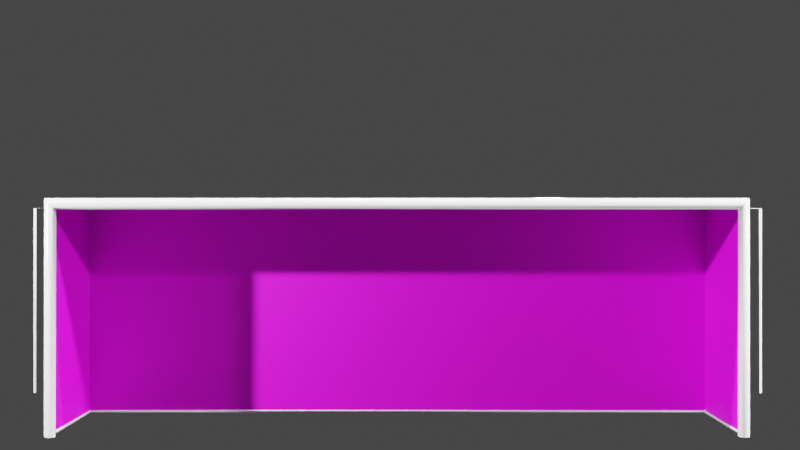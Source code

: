 # Source: soccerGoalNormal.blend  (saved by Blender 3.1.7; exported with 4.5.12 LTS)
import bpy
from mathutils import Matrix  # noqa: F401  (used for matrix-valued properties, if any)

bpy.ops.wm.read_factory_settings(use_empty=True)
scene = bpy.context.scene
scene.name = 'Scene'

# ---- collections
col_collection = bpy.data.collections.new('Collection'); scene.collection.children.link(col_collection)
col_collectionsoccergoal = bpy.data.collections.new('CollectionSoccerGoal'); scene.collection.children.link(col_collectionsoccergoal)

# ---- images (referenced by path relative to the original .blend; pixels are not part of the script)
import os
ASSET_DIR = os.environ.get("B2B_ASSET_DIR", "")  # directory of the original .blend (textures are referenced by path, not embedded)
HERE = os.path.dirname(os.path.abspath(__file__))  # packed textures are extracted next to this script under _unpacked/

def load_image(name, relpath, width, height, colorspace="sRGB"):
    """Load a texture the original file referenced (path relative to the .blend, or extracted next to this script)."""
    p = next((c for c in (os.path.join(HERE, relpath), os.path.join(ASSET_DIR, relpath)) if relpath and os.path.exists(c)), "")
    if p:
        img = bpy.data.images.load(p, check_existing=True)
        img.name = name
    else:  # same state as the original file: an image datablock whose file is absent (Cycles renders it pink)
        img = bpy.data.images.new(name, width, height)
        img.source = "FILE"
        img.filepath = "//" + (relpath or name)
    img.colorspace_settings.name = colorspace
    return img
img_net_png = load_image('net.png', 'net.png', 1024, 1024, 'sRGB')

# ---- materials (node trees are filled in below, after node groups)
mat_material_009 = bpy.data.materials.new('Material.009')
mat_material_009.use_transparent_shadow = False
mat_materialfondored = bpy.data.materials.new('MaterialFondoRed')
mat_materialsuperiorred = bpy.data.materials.new('MaterialSuperiorRed')
mat_materiallateral1red = bpy.data.materials.new('MaterialLateral1Red')
mat_materiallateral2red = bpy.data.materials.new('MaterialLateral2Red')

# ---- material node trees
mat_material_009.use_nodes = True; mat_material_009.node_tree.nodes.clear()
_N = mat_material_009.node_tree.nodes; _L = mat_material_009.node_tree.links
n0 = _N.new('ShaderNodeBsdfPrincipled'); n0.name = 'Principled BSDF'; n0.location = (10, 300)
n0.distribution = 'GGX'
n0.subsurface_method = 'RANDOM_WALK_SKIN'
n0.inputs[0].default_value = (1.0, 1.0, 1.0, 1.0)
n0.inputs[2].default_value = 0.18
n0.inputs[3].default_value = 1.45
n0.inputs[13].default_value = 1.0
n0.inputs[27].default_value = (0.0, 0.0, 0.0, 1.0)
n0.inputs[28].default_value = 1.0
n1 = _N.new('ShaderNodeOutputMaterial'); n1.name = 'Material Output'; n1.location = (300, 300)
_L.new(n0.outputs[0], n1.inputs[0])
n1.is_active_output = True
mat_materialfondored.use_nodes = True; mat_materialfondored.node_tree.nodes.clear()
_N = mat_materialfondored.node_tree.nodes; _L = mat_materialfondored.node_tree.links
n0 = _N.new('ShaderNodeBsdfPrincipled'); n0.name = 'Principled BSDF'; n0.location = (10, 300)
n0.distribution = 'GGX'
n0.subsurface_method = 'RANDOM_WALK_SKIN'
n0.inputs[3].default_value = 1.45
n0.inputs[27].default_value = (0.0, 0.0, 0.0, 1.0)
n0.inputs[28].default_value = 1.0
n1 = _N.new('ShaderNodeOutputMaterial'); n1.name = 'Material Output'; n1.location = (300, 300)
n2 = _N.new('ShaderNodeUVMap'); n2.name = 'UV Map'; n2.location = (-917, 279)
n2.uv_map = 'UVMapFondoRed'
n3 = _N.new('ShaderNodeMapping'); n3.name = 'Mapping'; n3.location = (-588, 352)
n3.inputs[3].default_value = (1.55, 14.0, 0.0)
n4 = _N.new('ShaderNodeTexImage'); n4.name = 'Image Texture'; n4.location = (-280, 280)
n4.image = img_net_png
n5 = _N.new('ShaderNodeMath'); n5.name = 'Math'; n5.location = (0, 0)
n5.hide = True
n5.operation = 'GREATER_THAN'
_L.new(n0.outputs[0], n1.inputs[0])
_L.new(n4.outputs[0], n0.inputs[0])
_L.new(n3.outputs[0], n4.inputs[0])
_L.new(n2.outputs[0], n3.inputs[0])
_L.new(n4.outputs[1], n5.inputs[0])
_L.new(n5.outputs[0], n0.inputs[4])
n1.is_active_output = True
mat_materialsuperiorred.use_nodes = True; mat_materialsuperiorred.node_tree.nodes.clear()
_N = mat_materialsuperiorred.node_tree.nodes; _L = mat_materialsuperiorred.node_tree.links
n0 = _N.new('ShaderNodeBsdfPrincipled'); n0.name = 'Principled BSDF'; n0.location = (10, 300)
n0.distribution = 'GGX'
n0.subsurface_method = 'RANDOM_WALK_SKIN'
n0.inputs[3].default_value = 1.45
n0.inputs[27].default_value = (0.0, 0.0, 0.0, 1.0)
n0.inputs[28].default_value = 1.0
n1 = _N.new('ShaderNodeOutputMaterial'); n1.name = 'Material Output'; n1.location = (300, 300)
n2 = _N.new('ShaderNodeTexImage'); n2.name = 'Image Texture'; n2.location = (-280, 280)
n2.image = img_net_png
n3 = _N.new('ShaderNodeUVMap'); n3.name = 'UV Map'; n3.location = (-822, 283)
n3.uv_map = 'UVMapSuperiorRed'
n4 = _N.new('ShaderNodeMapping'); n4.name = 'Mapping'; n4.location = (-530, 367)
n4.inputs[3].default_value = (5.0, 3.5, 0.0)
n5 = _N.new('ShaderNodeMath'); n5.name = 'Math'; n5.location = (0, 0)
n5.hide = True
n5.operation = 'GREATER_THAN'
_L.new(n0.outputs[0], n1.inputs[0])
_L.new(n2.outputs[0], n0.inputs[0])
_L.new(n4.outputs[0], n2.inputs[0])
_L.new(n3.outputs[0], n4.inputs[0])
_L.new(n2.outputs[1], n5.inputs[0])
_L.new(n5.outputs[0], n0.inputs[4])
n1.is_active_output = True
mat_materiallateral1red.use_nodes = True; mat_materiallateral1red.node_tree.nodes.clear()
_N = mat_materiallateral1red.node_tree.nodes; _L = mat_materiallateral1red.node_tree.links
n0 = _N.new('ShaderNodeBsdfPrincipled'); n0.name = 'Principled BSDF'; n0.location = (10, 300)
n0.distribution = 'GGX'
n0.subsurface_method = 'RANDOM_WALK_SKIN'
n0.inputs[3].default_value = 1.45
n0.inputs[27].default_value = (0.0, 0.0, 0.0, 1.0)
n0.inputs[28].default_value = 1.0
n1 = _N.new('ShaderNodeOutputMaterial'); n1.name = 'Material Output'; n1.location = (300, 300)
n2 = _N.new('ShaderNodeTexImage'); n2.name = 'Image Texture'; n2.location = (-280, 280)
n2.image = img_net_png
n3 = _N.new('ShaderNodeUVMap'); n3.name = 'UV Map'; n3.location = (-926, 293)
n3.uv_map = 'UVMapLateral1Red'
n4 = _N.new('ShaderNodeMapping'); n4.name = 'Mapping'; n4.location = (-552, 349)
n4.inputs[3].default_value = (1.6, 3.1, 0.0)
n5 = _N.new('ShaderNodeMath'); n5.name = 'Math'; n5.location = (0, 0)
n5.hide = True
n5.operation = 'GREATER_THAN'
_L.new(n0.outputs[0], n1.inputs[0])
_L.new(n2.outputs[0], n0.inputs[0])
_L.new(n4.outputs[0], n2.inputs[0])
_L.new(n3.outputs[0], n4.inputs[0])
_L.new(n2.outputs[1], n5.inputs[0])
_L.new(n5.outputs[0], n0.inputs[4])
n1.is_active_output = True
mat_materiallateral2red.use_nodes = True; mat_materiallateral2red.node_tree.nodes.clear()
_N = mat_materiallateral2red.node_tree.nodes; _L = mat_materiallateral2red.node_tree.links
n0 = _N.new('ShaderNodeBsdfPrincipled'); n0.name = 'Principled BSDF'; n0.location = (10, 300)
n0.distribution = 'GGX'
n0.subsurface_method = 'RANDOM_WALK_SKIN'
n0.inputs[3].default_value = 1.45
n0.inputs[27].default_value = (0.0, 0.0, 0.0, 1.0)
n0.inputs[28].default_value = 1.0
n1 = _N.new('ShaderNodeOutputMaterial'); n1.name = 'Material Output'; n1.location = (300, 300)
n2 = _N.new('ShaderNodeTexImage'); n2.name = 'Image Texture'; n2.location = (-280, 280)
n2.image = img_net_png
n3 = _N.new('ShaderNodeUVMap'); n3.name = 'UV Map'; n3.location = (-1025, 310)
n3.uv_map = 'UVMapLateral2Red'
n4 = _N.new('ShaderNodeMapping'); n4.name = 'Mapping'; n4.location = (-655, 389)
n4.inputs[3].default_value = (1.6, 3.1, 0.0)
n5 = _N.new('ShaderNodeMath'); n5.name = 'Math'; n5.location = (0, 0)
n5.hide = True
n5.operation = 'GREATER_THAN'
_L.new(n0.outputs[0], n1.inputs[0])
_L.new(n2.outputs[0], n0.inputs[0])
_L.new(n4.outputs[0], n2.inputs[0])
_L.new(n3.outputs[0], n4.inputs[0])
_L.new(n2.outputs[1], n5.inputs[0])
_L.new(n5.outputs[0], n0.inputs[4])
n1.is_active_output = True

# ---- world
world_world = bpy.data.worlds.new('World'); scene.world = world_world
world_world.use_nodes = True; world_world.node_tree.nodes.clear()
_N = world_world.node_tree.nodes; _L = world_world.node_tree.links
n0 = _N.new('ShaderNodeOutputWorld'); n0.name = 'World Output'; n0.location = (300, 300)
n1 = _N.new('ShaderNodeBackground'); n1.name = 'Background'; n1.location = (10, 300)
n1.inputs[0].default_value = (0.05088, 0.05088, 0.05088, 1.0)
_L.new(n1.outputs[0], n0.inputs[0])
n0.is_active_output = True
world_world.color = (0.05088, 0.05088, 0.05088)
world_world.use_sun_shadow = False
world_world.sun_shadow_jitter_overblur = 0.0

# ---- cameras
cam_camera_001 = bpy.data.cameras.new('Camera.001')

# ---- lights
light_light = bpy.data.lights.new('Light', 'POINT')
light_light.transmission_factor = 0.0
light_light.energy = 5000.0
light_light.shadow_soft_size = 0.1
light_light.shadow_maximum_resolution = 0.006
light_light.use_absolute_resolution = True
light_light_001 = bpy.data.lights.new('Light.001', 'POINT')
light_light_001.transmission_factor = 0.0
light_light_001.energy = 5000.0
light_light_001.shadow_soft_size = 0.1
light_light_001.shadow_maximum_resolution = 0.006
light_light_001.use_absolute_resolution = True
light_light_002 = bpy.data.lights.new('Light.002', 'POINT')
light_light_002.transmission_factor = 0.0
light_light_002.energy = 5000.0
light_light_002.shadow_soft_size = 0.1
light_light_002.shadow_maximum_resolution = 0.006
light_light_002.use_absolute_resolution = True
light_light_003 = bpy.data.lights.new('Light.003', 'POINT')
light_light_003.transmission_factor = 0.0
light_light_003.energy = 5000.0
light_light_003.shadow_soft_size = 0.1
light_light_003.shadow_maximum_resolution = 0.006
light_light_003.use_absolute_resolution = True
light_light_004 = bpy.data.lights.new('Light.004', 'POINT')
light_light_004.transmission_factor = 0.0
light_light_004.energy = 5000.0
light_light_004.shadow_soft_size = 0.1
light_light_004.shadow_maximum_resolution = 0.006
light_light_004.use_absolute_resolution = True

# ---- meshes
me_cylinder_004 = bpy.data.meshes.new('Cylinder.004')
me_cylinder_004.from_pydata([(0.0, 1.0, -1.0), (0.0, 1.0, 1.0), (0.1951, 0.9808, -1.0), (0.1951, 0.9808, 1.0), (0.3827, 0.9239, -1.0), (0.3827, 0.9239, 1.0), (0.5556, 0.8315, -1.0), (0.5556, 0.8315, 1.0), (0.7071, 0.7071, -1.0), (0.7071, 0.7071, 1.0), (0.8315, 0.5556, -1.0), (0.8315, 0.5556, 1.0), (0.9239, 0.3827, -1.0), (0.9239, 0.3827, 1.0), (0.9808, 0.1951, -1.0), (0.9808, 0.1951, 1.0), (1.0, -4.371e-08, -1.0), (1.0, -4.371e-08, 1.0), (0.9808, -0.1951, -1.0), (0.9808, -0.1951, 1.0), (0.9239, -0.3827, -1.0), (0.9239, -0.3827, 1.0), (0.8315, -0.5556, -1.0), (0.8315, -0.5556, 1.0), (0.7071, -0.7071, -1.0), (0.7071, -0.7071, 1.0), (0.5556, -0.8315, -1.0), (0.5556, -0.8315, 1.0), (0.3827, -0.9239, -1.0), (0.3827, -0.9239, 1.0), (0.1951, -0.9808, -1.0), (0.1951, -0.9808, 1.0), (-8.742e-08, -1.0, -1.0), (-8.742e-08, -1.0, 1.0), (-0.1951, -0.9808, -1.0), (-0.1951, -0.9808, 1.0), (-0.3827, -0.9239, -1.0), (-0.3827, -0.9239, 1.0), (-0.5556, -0.8315, -1.0), (-0.5556, -0.8315, 1.0), (-0.7071, -0.7071, -1.0), (-0.7071, -0.7071, 1.0), (-0.8315, -0.5556, -1.0), (-0.8315, -0.5556, 1.0), (-0.9239, -0.3827, -1.0), (-0.9239, -0.3827, 1.0), (-0.9808, -0.1951, -1.0), (-0.9808, -0.1951, 1.0), (-1.0, 1.192e-08, -1.0), (-1.0, 1.192e-08, 1.0), (-0.9808, 0.1951, -1.0), (-0.9808, 0.1951, 1.0), (-0.9239, 0.3827, -1.0), (-0.9239, 0.3827, 1.0), (-0.8315, 0.5556, -1.0), (-0.8315, 0.5556, 1.0), (-0.7071, 0.7071, -1.0), (-0.7071, 0.7071, 1.0), (-0.5556, 0.8315, -1.0), (-0.5556, 0.8315, 1.0), (-0.3827, 0.9239, -1.0), (-0.3827, 0.9239, 1.0), (-0.1951, 0.9808, -1.0), (-0.1951, 0.9808, 1.0), (-856.9, 172.6, 404.0), (-856.8, 173.9, 403.8), (-856.4, 175.2, 403.2), (-855.7, 176.4, 402.3), (-854.9, 177.4, 401.1), (-853.8, 178.3, 399.6), (-852.6, 178.9, 397.9), (-851.4, 179.3, 396.1), (-850.0, 179.4, 394.2), (-848.7, 179.3, 392.3), (-847.4, 178.9, 390.5), (-846.2, 178.3, 388.8), (-845.2, 177.4, 387.3), (-844.3, 176.4, 386.1), (-843.7, 175.2, 385.2), (-843.3, 173.9, 384.6), (-843.1, 172.6, 384.4), (-843.3, 171.2, 384.6), (-843.7, 169.9, 385.2), (-844.3, 168.8, 386.1), (-845.2, 167.7, 387.3), (-846.2, 166.9, 388.8), (-847.4, 166.2, 390.5), (-848.7, 165.8, 392.3), (-850.0, 165.7, 394.2), (-851.4, 165.8, 396.1), (-852.6, 166.2, 397.9), (-853.8, 166.9, 399.6), (-854.9, 167.7, 401.1), (-855.7, 168.8, 402.3), (-856.4, 169.9, 403.2), (-856.8, 171.2, 403.8), (-856.9, 172.6, -5.637), (-856.8, 173.9, -5.637), (-856.4, 175.2, -5.637), (-855.7, 176.4, -5.637), (-854.9, 177.4, -5.637), (-853.8, 178.3, -5.637), (-852.6, 178.9, -5.637), (-851.4, 179.3, -5.637), (-850.0, 179.4, -5.637), (-848.7, 179.3, -5.637), (-847.4, 178.9, -5.637), (-846.2, 178.3, -5.637), (-845.2, 177.4, -5.637), (-844.3, 176.4, -5.637), (-843.7, 175.2, -5.637), (-843.3, 173.9, -5.637), (-843.1, 172.6, -5.637), (-843.3, 171.2, -5.637), (-843.7, 169.9, -5.637), (-844.3, 168.8, -5.637), (-845.2, 167.7, -5.637), (-846.2, 166.9, -5.637), (-847.4, 166.2, -5.637), (-848.7, 165.8, -5.637), (-850.0, 165.7, -5.637), (-851.4, 165.8, -5.637), (-852.6, 166.2, -5.637), (-853.8, 166.9, -5.637), (-854.9, 167.7, -5.637), (-855.7, 168.8, -5.637), (-856.4, 169.9, -5.637), (-856.8, 171.2, -5.637), (7.144, 172.6, 404.0), (7.012, 173.9, 403.8), (6.622, 175.2, 403.2), (5.989, 176.4, 402.3), (5.136, 177.4, 401.1), (4.097, 178.3, 399.6), (2.912, 178.9, 397.9), (1.626, 179.3, 396.1), (0.2892, 179.4, 394.2), (-1.048, 179.3, 392.3), (-2.334, 178.9, 390.5), (-3.519, 178.3, 388.8), (-4.558, 177.4, 387.3), (-5.41, 176.4, 386.1), (-6.044, 175.2, 385.2), (-6.434, 173.9, 384.6), (-6.565, 172.6, 384.4), (-6.434, 171.2, 384.6), (-6.044, 169.9, 385.2), (-5.41, 168.8, 386.1), (-4.558, 167.7, 387.3), (-3.519, 166.9, 388.8), (-2.334, 166.2, 390.5), (-1.048, 165.8, 392.3), (0.2892, 165.7, 394.2), (1.626, 165.8, 396.1), (2.912, 166.2, 397.9), (4.097, 166.9, 399.6), (5.136, 167.7, 401.1), (5.989, 168.8, 402.3), (6.622, 169.9, 403.2), (7.012, 171.2, 403.8), (7.144, 172.6, -6.183), (7.012, 173.9, -6.183), (6.622, 175.2, -6.183), (5.989, 176.4, -6.183), (5.136, 177.4, -6.183), (4.097, 178.3, -6.183), (2.912, 178.9, -6.183), (1.626, 179.3, -6.183), (0.2892, 179.4, -6.183), (-1.048, 179.3, -6.183), (-2.334, 178.9, -6.183), (-3.519, 178.3, -6.183), (-4.558, 177.4, -6.183), (-5.41, 176.4, -6.183), (-6.044, 175.2, -6.183), (-6.434, 173.9, -6.183), (-6.565, 172.6, -6.183), (-6.434, 171.2, -6.183), (-6.044, 169.9, -6.183), (-5.41, 168.8, -6.183), (-4.558, 167.7, -6.183), (-3.519, 166.9, -6.183), (-2.334, 166.2, -6.183), (-1.048, 165.8, -6.183), (0.2892, 165.7, -6.183), (1.626, 165.8, -6.183), (2.912, 166.2, -6.183), (4.097, 166.9, -6.183), (5.136, 167.7, -6.183), (5.989, 168.8, -6.183), (6.622, 169.9, -6.183), (7.012, 171.2, -6.183), (-849.7, -0.3246, -0.2928), (-849.3, 0.0656, -0.3466), (-849.0, 0.4408, -0.5059), (-848.6, 0.7866, -0.7647), (-848.3, 1.09, -1.113), (-848.1, 1.338, -1.537), (-847.9, 1.523, -2.021), (-847.8, 1.637, -2.547), (-847.7, 1.675, -3.093), (-847.8, 1.637, -3.639), (-847.9, 1.523, -4.164), (-848.1, 1.338, -4.648), (-848.3, 1.09, -5.073), (-848.6, 0.7866, -5.421), (-849.0, 0.4408, -5.68), (-849.3, 0.0656, -5.839), (-849.7, -0.3246, -5.893), (-850.1, -0.7148, -5.839), (-850.5, -1.09, -5.68), (-850.8, -1.436, -5.421), (-851.1, -1.739, -5.073), (-851.4, -1.988, -4.648), (-851.6, -2.172, -4.164), (-851.7, -2.286, -3.639), (-851.7, -2.325, -3.093), (-851.7, -2.286, -2.547), (-851.6, -2.172, -2.021), (-851.4, -1.988, -1.537), (-851.1, -1.739, -1.113), (-850.8, -1.436, -0.7647), (-850.5, -1.09, -0.5059), (-850.1, -0.7148, -0.3466), (-849.7, 173.1, -0.2928), (-849.3, 173.1, -0.3466), (-849.0, 173.1, -0.5059), (-848.6, 173.1, -0.7647), (-848.3, 173.1, -1.113), (-848.1, 173.1, -1.537), (-847.9, 173.1, -2.021), (-847.8, 173.1, -2.547), (-847.7, 173.1, -3.093), (-847.8, 173.1, -3.639), (-847.9, 173.1, -4.164), (-848.1, 173.1, -4.648), (-848.3, 173.1, -5.073), (-848.6, 173.1, -5.421), (-849.0, 173.1, -5.68), (-849.3, 173.1, -5.839), (-849.7, 173.1, -5.893), (-850.1, 173.1, -5.839), (-850.5, 173.1, -5.68), (-850.8, 173.1, -5.421), (-851.1, 173.1, -5.073), (-851.4, 173.1, -4.648), (-851.6, 173.1, -4.164), (-851.7, 173.1, -3.639), (-851.7, 173.1, -3.093), (-851.7, 173.1, -2.547), (-851.6, 173.1, -2.021), (-851.4, 173.1, -1.537), (-851.1, 173.1, -1.113), (-850.8, 173.1, -0.7647), (-850.5, 173.1, -0.5059), (-850.1, 173.1, -0.3466), (0.4902, -0.3246, -0.2928), (0.1003, 0.06563, -0.3466), (-0.2746, 0.4408, -0.506), (-0.6201, 0.7866, -0.7647), (-0.9229, 1.09, -1.113), (-1.171, 1.338, -1.537), (-1.356, 1.523, -2.021), (-1.47, 1.637, -2.547), (-1.508, 1.675, -3.093), (-1.47, 1.637, -3.639), (-1.356, 1.523, -4.164), (-1.171, 1.338, -4.648), (-0.9229, 1.09, -5.073), (-0.6201, 0.7866, -5.421), (-0.2746, 0.4408, -5.68), (0.1003, 0.06563, -5.839), (0.4902, -0.3246, -5.893), (0.8801, -0.7147, -5.839), (1.255, -1.09, -5.68), (1.6, -1.436, -5.421), (1.903, -1.739, -5.073), (2.152, -1.987, -4.648), (2.337, -2.172, -4.164), (2.45, -2.286, -3.639), (2.489, -2.325, -3.093), (2.45, -2.286, -2.547), (2.337, -2.172, -2.021), (2.152, -1.987, -1.537), (1.903, -1.739, -1.113), (1.6, -1.436, -0.7647), (1.255, -1.09, -0.506), (0.8801, -0.7147, -0.3466), (0.4902, 173.3, -0.2928), (0.1003, 173.3, -0.3466), (-0.2746, 173.3, -0.506), (-0.6201, 173.3, -0.7647), (-0.9229, 173.3, -1.113), (-1.171, 173.3, -1.537), (-1.356, 173.3, -2.021), (-1.47, 173.3, -2.547), (-1.508, 173.3, -3.093), (-1.47, 173.3, -3.639), (-1.356, 173.3, -4.164), (-1.171, 173.3, -4.648), (-0.9229, 173.3, -5.073), (-0.6201, 173.3, -5.421), (-0.2746, 173.3, -5.68), (0.1003, 173.3, -5.839), (0.4902, 173.3, -5.893), (0.8801, 173.3, -5.839), (1.255, 173.3, -5.68), (1.6, 173.3, -5.421), (1.903, 173.3, -5.073), (2.152, 173.3, -4.648), (2.337, 173.3, -4.164), (2.45, 173.3, -3.639), (2.489, 173.3, -3.093), (2.45, 173.3, -2.547), (2.337, 173.3, -2.021), (2.152, 173.3, -1.537), (1.903, 173.3, -1.113), (1.6, 173.3, -0.7647), (1.255, 173.3, -0.506), (0.8801, 173.3, -0.3466), (-1000.0, -225.4, -15.06), (-1000.0, -225.4, 394.5), (-999.8, -225.5, -15.06), (-999.8, -225.5, 394.5), (-999.5, -225.6, -15.06), (-999.5, -225.6, 394.5), (-999.1, -225.8, -15.06), (-999.1, -225.8, 394.5), (-998.8, -226.0, -15.06), (-998.8, -226.0, 394.5), (-998.6, -226.3, -15.06), (-998.6, -226.3, 394.5), (-998.4, -226.7, -15.06), (-998.4, -226.7, 394.5), (-998.3, -227.0, -15.06), (-998.3, -227.0, 394.5), (-998.2, -227.4, -15.06), (-998.2, -227.4, 394.5), (-998.3, -227.8, -15.06), (-998.3, -227.8, 394.5), (-998.4, -228.2, -15.06), (-998.4, -228.2, 394.5), (-998.6, -228.5, -15.06), (-998.6, -228.5, 394.5), (-998.8, -228.8, -15.06), (-998.8, -228.8, 394.5), (-999.1, -229.1, -15.06), (-999.1, -229.1, 394.5), (-999.5, -229.3, -15.06), (-999.5, -229.3, 394.5), (-999.8, -229.4, -15.06), (-999.8, -229.4, 394.5), (-1000.0, -229.4, -15.06), (-1000.0, -229.4, 394.5), (-1001.0, -229.4, -15.06), (-1001.0, -229.4, 394.5), (-1001.0, -229.3, -15.06), (-1001.0, -229.3, 394.5), (-1001.0, -229.1, -15.06), (-1001.0, -229.1, 394.5), (-1002.0, -228.8, -15.06), (-1002.0, -228.8, 394.5), (-1002.0, -228.5, -15.06), (-1002.0, -228.5, 394.5), (-1002.0, -228.2, -15.06), (-1002.0, -228.2, 394.5), (-1002.0, -227.8, -15.06), (-1002.0, -227.8, 394.5), (-1002.0, -227.4, -15.06), (-1002.0, -227.4, 394.5), (-1002.0, -227.0, -15.06), (-1002.0, -227.0, 394.5), (-1002.0, -226.7, -15.06), (-1002.0, -226.7, 394.5), (-1002.0, -226.3, -15.06), (-1002.0, -226.3, 394.5), (-1002.0, -226.0, -15.06), (-1002.0, -226.0, 394.5), (-1001.0, -225.8, -15.06), (-1001.0, -225.8, 394.5), (-1001.0, -225.6, -15.06), (-1001.0, -225.6, 394.5), (-1001.0, -225.5, -15.06), (-1001.0, -225.5, 394.5), (150.8, -225.4, -15.06), (150.8, -225.4, 394.5), (151.2, -225.5, -15.06), (151.2, -225.5, 394.5), (151.5, -225.6, -15.06), (151.5, -225.6, 394.5), (151.9, -225.8, -15.06), (151.9, -225.8, 394.5), (152.2, -226.0, -15.06), (152.2, -226.0, 394.5), (152.4, -226.3, -15.06), (152.4, -226.3, 394.5), (152.6, -226.7, -15.06), (152.6, -226.7, 394.5), (152.7, -227.0, -15.06), (152.7, -227.0, 394.5), (152.8, -227.4, -15.06), (152.8, -227.4, 394.5), (152.7, -227.8, -15.06), (152.7, -227.8, 394.5), (152.6, -228.2, -15.06), (152.6, -228.2, 394.5), (152.4, -228.5, -15.06), (152.4, -228.5, 394.5), (152.2, -228.8, -15.06), (152.2, -228.8, 394.5), (151.9, -229.1, -15.06), (151.9, -229.1, 394.5), (151.5, -229.3, -15.06), (151.5, -229.3, 394.5), (151.2, -229.4, -15.06), (151.2, -229.4, 394.5), (150.8, -229.4, -15.06), (150.8, -229.4, 394.5), (150.4, -229.4, -15.06), (150.4, -229.4, 394.5), (150.0, -229.3, -15.06), (150.0, -229.3, 394.5), (149.7, -229.1, -15.06), (149.7, -229.1, 394.5), (149.4, -228.8, -15.06), (149.4, -228.8, 394.5), (149.1, -228.5, -15.06), (149.1, -228.5, 394.5), (148.9, -228.2, -15.06), (148.9, -228.2, 394.5), (148.8, -227.8, -15.06), (148.8, -227.8, 394.5), (148.8, -227.4, -15.06), (148.8, -227.4, 394.5), (148.8, -227.0, -15.06), (148.8, -227.0, 394.5), (148.9, -226.7, -15.06), (148.9, -226.7, 394.5), (149.1, -226.3, -15.06), (149.1, -226.3, 394.5), (149.4, -226.0, -15.06), (149.4, -226.0, 394.5), (149.7, -225.8, -15.06), (149.7, -225.8, 394.5), (150.0, -225.6, -15.06), (150.0, -225.6, 394.5), (150.4, -225.5, -15.06), (150.4, -225.5, 394.5), (-849.3, 0.8701, 394.2), (-1000.0, -228.0, 394.2), (-849.2, 0.8394, 394.2), (-1000.0, -228.0, 394.2), (-849.2, 0.8099, 394.2), (-1000.0, -228.1, 394.2), (-849.1, 0.7827, 394.1), (-1000.0, -228.1, 394.1), (-849.1, 0.7588, 394.1), (-1000.0, -228.1, 394.1), (-849.1, 0.7392, 394.0), (-1000.0, -228.1, 394.0), (-849.0, 0.7247, 394.0), (-1000.0, -228.1, 394.0), (-849.0, 0.7157, 393.9), (-1000.0, -228.2, 393.9), (-849.0, 0.7127, 393.8), (-1000.0, -228.2, 393.8), (-849.0, 0.7157, 393.7), (-1000.0, -228.2, 393.7), (-849.0, 0.7247, 393.7), (-1000.0, -228.1, 393.7), (-849.1, 0.7392, 393.6), (-1000.0, -228.1, 393.6), (-849.1, 0.7588, 393.5), (-1000.0, -228.1, 393.5), (-849.1, 0.7827, 393.5), (-1000.0, -228.1, 393.5), (-849.2, 0.8099, 393.4), (-1000.0, -228.1, 393.4), (-849.2, 0.8394, 393.4), (-1000.0, -228.0, 393.4), (-849.3, 0.8701, 393.4), (-1000.0, -228.0, 393.4), (-849.3, 0.9009, 393.4), (-1000.0, -228.0, 393.4), (-849.3, 0.9304, 393.4), (-1001.0, -227.9, 393.4), (-849.4, 0.9576, 393.5), (-1001.0, -227.9, 393.5), (-849.4, 0.9815, 393.5), (-1001.0, -227.9, 393.5), (-849.5, 1.001, 393.6), (-1001.0, -227.9, 393.6), (-849.5, 1.016, 393.7), (-1001.0, -227.9, 393.7), (-849.5, 1.025, 393.7), (-1001.0, -227.8, 393.7), (-849.5, 1.028, 393.8), (-1001.0, -227.8, 393.8), (-849.5, 1.025, 393.9), (-1001.0, -227.8, 393.9), (-849.5, 1.016, 394.0), (-1001.0, -227.9, 394.0), (-849.5, 1.001, 394.0), (-1001.0, -227.9, 394.0), (-849.4, 0.9815, 394.1), (-1001.0, -227.9, 394.1), (-849.4, 0.9576, 394.1), (-1001.0, -227.9, 394.1), (-849.3, 0.9304, 394.2), (-1001.0, -227.9, 394.2), (-849.3, 0.9009, 394.2), (-1000.0, -228.0, 394.2), (-0.3114, 0.03313, 394.7), (152.0, -228.1, 394.7), (-0.265, 0.06409, 394.7), (152.1, -228.0, 394.7), (-0.2205, 0.09386, 394.7), (152.1, -228.0, 394.7), (-0.1794, 0.1213, 394.7), (152.2, -228.0, 394.7), (-0.1434, 0.1454, 394.6), (152.2, -227.9, 394.6), (-0.1139, 0.1651, 394.6), (152.2, -227.9, 394.6), (-0.09189, 0.1797, 394.5), (152.3, -227.9, 394.5), (-0.0784, 0.1888, 394.4), (152.3, -227.9, 394.4), (-0.07382, 0.1918, 394.3), (152.3, -227.9, 394.3), (-0.0784, 0.1888, 394.3), (152.3, -227.9, 394.3), (-0.09189, 0.1797, 394.2), (152.3, -227.9, 394.2), (-0.1139, 0.1651, 394.1), (152.2, -227.9, 394.1), (-0.1434, 0.1454, 394.1), (152.2, -227.9, 394.1), (-0.1794, 0.1213, 394.0), (152.2, -228.0, 394.0), (-0.2205, 0.09386, 394.0), (152.1, -228.0, 394.0), (-0.265, 0.06409, 393.9), (152.1, -228.0, 393.9), (-0.3114, 0.03313, 393.9), (152.0, -228.1, 393.9), (-0.3578, 0.002182, 393.9), (152.0, -228.1, 393.9), (-0.4023, -0.02759, 394.0), (151.9, -228.1, 394.0), (-0.4434, -0.05504, 394.0), (151.9, -228.1, 394.0), (-0.4794, -0.07909, 394.1), (151.9, -228.2, 394.1), (-0.5089, -0.09882, 394.1), (151.8, -228.2, 394.1), (-0.5309, -0.1135, 394.2), (151.8, -228.2, 394.2), (-0.5444, -0.1225, 394.3), (151.8, -228.2, 394.3), (-0.549, -0.1256, 394.3), (151.8, -228.2, 394.3), (-0.5444, -0.1225, 394.4), (151.8, -228.2, 394.4), (-0.5309, -0.1135, 394.5), (151.8, -228.2, 394.5), (-0.5089, -0.09882, 394.6), (151.8, -228.2, 394.6), (-0.4794, -0.07909, 394.6), (151.9, -228.2, 394.6), (-0.4434, -0.05504, 394.7), (151.9, -228.1, 394.7), (-0.4023, -0.02759, 394.7), (151.9, -228.1, 394.7), (-0.3578, 0.002182, 394.7), (152.0, -228.1, 394.7), (-849.8, 166.1, 395.6), (-849.8, 164.7, 395.6), (-849.6, 166.1, 395.6), (-849.6, 164.7, 395.6), (-849.4, 166.1, 395.5), (-849.4, 164.7, 395.5), (-849.2, 166.1, 395.4), (-849.2, 164.7, 395.4), (-849.1, 166.1, 395.2), (-849.1, 164.7, 395.2), (-848.9, 166.1, 395.0), (-848.9, 164.7, 395.0), (-848.8, 166.1, 394.7), (-848.8, 164.7, 394.7), (-848.8, 166.1, 394.5), (-848.8, 164.7, 394.5), (-848.8, 166.1, 394.2), (-848.8, 164.7, 394.2), (-848.8, 166.1, 393.9), (-848.8, 164.7, 393.9), (-848.8, 166.1, 393.7), (-848.8, 164.7, 393.7), (-848.9, 166.1, 393.4), (-848.9, 164.7, 393.4), (-849.1, 166.1, 393.2), (-849.1, 164.7, 393.2), (-849.2, 166.1, 393.0), (-849.2, 164.7, 393.0), (-849.4, 166.1, 392.9), (-849.4, 164.7, 392.9), (-849.6, 166.1, 392.8), (-849.6, 164.7, 392.8), (-849.8, 166.1, 392.8), (-849.8, 164.7, 392.8), (-850.0, 166.1, 392.8), (-850.0, 164.7, 392.8), (-850.1, 166.1, 392.9), (-850.1, 164.7, 392.9), (-850.3, 166.1, 393.0), (-850.3, 164.7, 393.0), (-850.5, 166.1, 393.2), (-850.5, 164.7, 393.2), (-850.6, 166.1, 393.4), (-850.6, 164.7, 393.4), (-850.7, 166.1, 393.7), (-850.7, 164.7, 393.7), (-850.7, 166.1, 393.9), (-850.7, 164.7, 393.9), (-850.8, 166.1, 394.2), (-850.8, 164.7, 394.2), (-850.7, 166.1, 394.5), (-850.7, 164.7, 394.5), (-850.7, 166.1, 394.7), (-850.7, 164.7, 394.7), (-850.6, 166.1, 395.0), (-850.6, 164.7, 395.0), (-850.5, 166.1, 395.2), (-850.5, 164.7, 395.2), (-850.3, 166.1, 395.4), (-850.3, 164.7, 395.4), (-850.1, 166.1, 395.5), (-850.1, 164.7, 395.5), (-850.0, 166.1, 395.6), (-850.0, 164.7, 395.6), (0.0, 166.1, 395.6), (0.0, 164.7, 395.6), (0.1951, 166.1, 395.6), (0.1951, 164.7, 395.6), (0.3827, 166.1, 395.5), (0.3827, 164.7, 395.5), (0.5556, 166.1, 395.4), (0.5556, 164.7, 395.4), (0.7071, 166.1, 395.2), (0.7071, 164.7, 395.2), (0.8315, 166.1, 395.0), (0.8315, 164.7, 395.0), (0.9239, 166.1, 394.7), (0.9239, 164.7, 394.7), (0.9808, 166.1, 394.5), (0.9808, 164.7, 394.5), (1.0, 166.1, 394.2), (1.0, 164.7, 394.2), (0.9808, 166.1, 393.9), (0.9808, 164.7, 393.9), (0.9239, 166.1, 393.7), (0.9239, 164.7, 393.7), (0.8315, 166.1, 393.4), (0.8315, 164.7, 393.4), (0.7071, 166.1, 393.2), (0.7071, 164.7, 393.2), (0.5556, 166.1, 393.0), (0.5556, 164.7, 393.0), (0.3827, 166.1, 392.9), (0.3827, 164.7, 392.9), (0.1951, 166.1, 392.8), (0.1951, 164.7, 392.8), (-8.742e-08, 166.1, 392.8), (-8.742e-08, 164.7, 392.8), (-0.1951, 166.1, 392.8), (-0.1951, 164.7, 392.8), (-0.3827, 166.1, 392.9), (-0.3827, 164.7, 392.9), (-0.5556, 166.1, 393.0), (-0.5556, 164.7, 393.0), (-0.7071, 166.1, 393.2), (-0.7071, 164.7, 393.2), (-0.8315, 166.1, 393.4), (-0.8315, 164.7, 393.4), (-0.9239, 166.1, 393.7), (-0.9239, 164.7, 393.7), (-0.9808, 166.1, 393.9), (-0.9808, 164.7, 393.9), (-1.0, 166.1, 394.2), (-1.0, 164.7, 394.2), (-0.9808, 166.1, 394.5), (-0.9808, 164.7, 394.5), (-0.9239, 166.1, 394.7), (-0.9239, 164.7, 394.7), (-0.8315, 166.1, 395.0), (-0.8315, 164.7, 395.0), (-0.7071, 166.1, 395.2), (-0.7071, 164.7, 395.2), (-0.5556, 166.1, 395.4), (-0.5556, 164.7, 395.4), (-0.3827, 166.1, 395.5), (-0.3827, 164.7, 395.5), (-0.1951, 166.1, 395.6), (-0.1951, 164.7, 395.6), (-849.8, 1.0, -0.9976), (-849.8, 1.0, 1.002), (-849.6, 0.9808, -0.9976), (-849.6, 0.9808, 1.002), (-849.4, 0.9239, -0.9976), (-849.4, 0.9239, 1.002), (-849.2, 0.8315, -0.9976), (-849.2, 0.8315, 1.002), (-849.1, 0.7071, -0.9976), (-849.1, 0.7071, 1.002), (-848.9, 0.5556, -0.9976), (-848.9, 0.5556, 1.002), (-848.8, 0.3827, -0.9976), (-848.8, 0.3827, 1.002), (-848.8, 0.1951, -0.9976), (-848.8, 0.1951, 1.002), (-848.8, 1.522e-05, -0.9976), (-848.8, 1.522e-05, 1.002), (-848.8, -0.1951, -0.9976), (-848.8, -0.1951, 1.002), (-848.8, -0.3827, -0.9976), (-848.8, -0.3827, 1.002), (-848.9, -0.5556, -0.9976), (-848.9, -0.5556, 1.002), (-849.1, -0.7071, -0.9976), (-849.1, -0.7071, 1.002), (-849.2, -0.8315, -0.9976), (-849.2, -0.8315, 1.002), (-849.4, -0.9239, -0.9976), (-849.4, -0.9239, 1.002), (-849.6, -0.9808, -0.9976), (-849.6, -0.9808, 1.002), (-849.8, -1.0, -0.9976), (-849.8, -1.0, 1.002), (-850.0, -0.9808, -0.9976), (-850.0, -0.9808, 1.002), (-850.1, -0.9239, -0.9976), (-850.1, -0.9239, 1.002), (-850.3, -0.8315, -0.9976), (-850.3, -0.8315, 1.002), (-850.5, -0.7071, -0.9976), (-850.5, -0.7071, 1.002), (-850.6, -0.5556, -0.9976), (-850.6, -0.5556, 1.002), (-850.7, -0.3827, -0.9976), (-850.7, -0.3827, 1.002), (-850.7, -0.1951, -0.9976), (-850.7, -0.1951, 1.002), (-850.8, 1.527e-05, -0.9976), (-850.8, 1.527e-05, 1.002), (-850.7, 0.1951, -0.9976), (-850.7, 0.1951, 1.002), (-850.7, 0.3827, -0.9976), (-850.7, 0.3827, 1.002), (-850.6, 0.5556, -0.9976), (-850.6, 0.5556, 1.002), (-850.5, 0.7071, -0.9976), (-850.5, 0.7071, 1.002), (-850.3, 0.8315, -0.9976), (-850.3, 0.8315, 1.002), (-850.1, 0.9239, -0.9976), (-850.1, 0.9239, 1.002), (-850.0, 0.9808, -0.9976), (-850.0, 0.9808, 1.002)], [], [(0, 1, 3, 2), (2, 3, 5, 4), (4, 5, 7, 6), (6, 7, 9, 8), (8, 9, 11, 10), (10, 11, 13, 12), (12, 13, 15, 14), (14, 15, 17, 16), (16, 17, 19, 18), (18, 19, 21, 20), (20, 21, 23, 22), (22, 23, 25, 24), (24, 25, 27, 26), (26, 27, 29, 28), (28, 29, 31, 30), (30, 31, 33, 32), (32, 33, 35, 34), (34, 35, 37, 36), (36, 37, 39, 38), (38, 39, 41, 40), (40, 41, 43, 42), (42, 43, 45, 44), (44, 45, 47, 46), (46, 47, 49, 48), (48, 49, 51, 50), (50, 51, 53, 52), (52, 53, 55, 54), (54, 55, 57, 56), (56, 57, 59, 58), (58, 59, 61, 60), (3, 1, 63, 61, 59, 57, 55, 53, 51, 49, 47, 45, 43, 41, 39, 37, 35, 33, 31, 29, 27, 25, 23, 21, 19, 17, 15, 13, 11, 9, 7, 5), (60, 61, 63, 62), (62, 63, 1, 0), (0, 2, 4, 6, 8, 10, 12, 14, 16, 18, 20, 22, 24, 26, 28, 30, 32, 34, 36, 38, 40, 42, 44, 46, 48, 50, 52, 54, 56, 58, 60, 62), (93, 94, 126, 125), (66, 67, 99, 98), (79, 80, 112, 111), (92, 93, 125, 124), (65, 66, 98, 97), (78, 79, 111, 110), (91, 92, 124, 123), (64, 65, 97, 96), (77, 78, 110, 109), (90, 91, 123, 122), (76, 77, 109, 108), (89, 90, 122, 121), (75, 76, 108, 107), (88, 89, 121, 120), (74, 75, 107, 106), (87, 88, 120, 119), (73, 74, 106, 105), (86, 87, 119, 118), (72, 73, 105, 104), (85, 86, 118, 117), (71, 72, 104, 103), (84, 85, 117, 116), (70, 71, 103, 102), (83, 84, 116, 115), (69, 70, 102, 101), (82, 83, 115, 114), (95, 64, 96, 127), (68, 69, 101, 100), (81, 82, 114, 113), (94, 95, 127, 126), (67, 68, 100, 99), (80, 81, 113, 112), (95, 159, 128, 64), (94, 158, 159, 95), (93, 157, 158, 94), (92, 156, 157, 93), (91, 155, 156, 92), (90, 154, 155, 91), (89, 153, 154, 90), (88, 152, 153, 89), (87, 151, 152, 88), (86, 150, 151, 87), (85, 149, 150, 86), (84, 148, 149, 85), (83, 147, 148, 84), (82, 146, 147, 83), (81, 145, 146, 82), (80, 144, 145, 81), (79, 143, 144, 80), (78, 142, 143, 79), (77, 141, 142, 78), (76, 140, 141, 77), (75, 139, 140, 76), (74, 138, 139, 75), (73, 137, 138, 74), (72, 136, 137, 73), (71, 135, 136, 72), (70, 134, 135, 71), (69, 133, 134, 70), (68, 132, 133, 69), (67, 131, 132, 68), (66, 130, 131, 67), (65, 129, 130, 66), (64, 128, 129, 65), (151, 150, 182, 183), (137, 136, 168, 169), (150, 149, 181, 182), (136, 135, 167, 168), (149, 148, 180, 181), (135, 134, 166, 167), (148, 147, 179, 180), (134, 133, 165, 166), (147, 146, 178, 179), (128, 159, 191, 160), (133, 132, 164, 165), (146, 145, 177, 178), (159, 158, 190, 191), (132, 131, 163, 164), (145, 144, 176, 177), (158, 157, 189, 190), (131, 130, 162, 163), (144, 143, 175, 176), (157, 156, 188, 189), (130, 129, 161, 162), (143, 142, 174, 175), (156, 155, 187, 188), (129, 128, 160, 161), (142, 141, 173, 174), (155, 154, 186, 187), (141, 140, 172, 173), (154, 153, 185, 186), (140, 139, 171, 172), (153, 152, 184, 185), (139, 138, 170, 171), (152, 151, 183, 184), (138, 137, 169, 170), (207, 208, 240, 239), (220, 221, 253, 252), (193, 194, 226, 225), (206, 207, 239, 238), (219, 220, 252, 251), (192, 193, 225, 224), (205, 206, 238, 237), (218, 219, 251, 250), (204, 205, 237, 236), (217, 218, 250, 249), (203, 204, 236, 235), (216, 217, 249, 248), (202, 203, 235, 234), (215, 216, 248, 247), (201, 202, 234, 233), (214, 215, 247, 246), (200, 201, 233, 232), (213, 214, 246, 245), (199, 200, 232, 231), (212, 213, 245, 244), (198, 199, 231, 230), (211, 212, 244, 243), (197, 198, 230, 229), (210, 211, 243, 242), (223, 192, 224, 255), (196, 197, 229, 228), (209, 210, 242, 241), (222, 223, 255, 254), (195, 196, 228, 227), (208, 209, 241, 240), (221, 222, 254, 253), (194, 195, 227, 226), (223, 287, 256, 192), (222, 286, 287, 223), (221, 285, 286, 222), (220, 284, 285, 221), (219, 283, 284, 220), (218, 282, 283, 219), (217, 281, 282, 218), (216, 280, 281, 217), (215, 279, 280, 216), (214, 278, 279, 215), (213, 277, 278, 214), (212, 276, 277, 213), (211, 275, 276, 212), (210, 274, 275, 211), (209, 273, 274, 210), (208, 272, 273, 209), (207, 271, 272, 208), (206, 270, 271, 207), (205, 269, 270, 206), (204, 268, 269, 205), (203, 267, 268, 204), (202, 266, 267, 203), (201, 265, 266, 202), (200, 264, 265, 201), (199, 263, 264, 200), (198, 262, 263, 199), (197, 261, 262, 198), (196, 260, 261, 197), (195, 259, 260, 196), (194, 258, 259, 195), (193, 257, 258, 194), (192, 256, 257, 193), (284, 283, 315, 316), (257, 256, 288, 289), (270, 269, 301, 302), (283, 282, 314, 315), (269, 268, 300, 301), (282, 281, 313, 314), (268, 267, 299, 300), (281, 280, 312, 313), (267, 266, 298, 299), (280, 279, 311, 312), (266, 265, 297, 298), (279, 278, 310, 311), (265, 264, 296, 297), (278, 277, 309, 310), (264, 263, 295, 296), (277, 276, 308, 309), (263, 262, 294, 295), (276, 275, 307, 308), (262, 261, 293, 294), (275, 274, 306, 307), (256, 287, 319, 288), (261, 260, 292, 293), (274, 273, 305, 306), (287, 286, 318, 319), (260, 259, 291, 292), (273, 272, 304, 305), (286, 285, 317, 318), (259, 258, 290, 291), (272, 271, 303, 304), (285, 284, 316, 317), (258, 257, 289, 290), (271, 270, 302, 303), (320, 321, 323, 322), (322, 323, 325, 324), (324, 325, 327, 326), (326, 327, 329, 328), (328, 329, 331, 330), (330, 331, 333, 332), (332, 333, 335, 334), (334, 335, 337, 336), (336, 337, 339, 338), (338, 339, 341, 340), (340, 341, 343, 342), (342, 343, 345, 344), (344, 345, 347, 346), (346, 347, 349, 348), (348, 349, 351, 350), (350, 351, 353, 352), (352, 353, 355, 354), (354, 355, 357, 356), (356, 357, 359, 358), (358, 359, 361, 360), (360, 361, 363, 362), (362, 363, 365, 364), (364, 365, 367, 366), (366, 367, 369, 368), (368, 369, 371, 370), (370, 371, 373, 372), (372, 373, 375, 374), (374, 375, 377, 376), (376, 377, 379, 378), (378, 379, 381, 380), (323, 321, 383, 381, 379, 377, 375, 373, 371, 369, 367, 365, 363, 361, 359, 357, 355, 353, 351, 349, 347, 345, 343, 341, 339, 337, 335, 333, 331, 329, 327, 325), (380, 381, 383, 382), (382, 383, 321, 320), (320, 322, 324, 326, 328, 330, 332, 334, 336, 338, 340, 342, 344, 346, 348, 350, 352, 354, 356, 358, 360, 362, 364, 366, 368, 370, 372, 374, 376, 378, 380, 382), (384, 385, 387, 386), (386, 387, 389, 388), (388, 389, 391, 390), (390, 391, 393, 392), (392, 393, 395, 394), (394, 395, 397, 396), (396, 397, 399, 398), (398, 399, 401, 400), (400, 401, 403, 402), (402, 403, 405, 404), (404, 405, 407, 406), (406, 407, 409, 408), (408, 409, 411, 410), (410, 411, 413, 412), (412, 413, 415, 414), (414, 415, 417, 416), (416, 417, 419, 418), (418, 419, 421, 420), (420, 421, 423, 422), (422, 423, 425, 424), (424, 425, 427, 426), (426, 427, 429, 428), (428, 429, 431, 430), (430, 431, 433, 432), (432, 433, 435, 434), (434, 435, 437, 436), (436, 437, 439, 438), (438, 439, 441, 440), (440, 441, 443, 442), (442, 443, 445, 444), (387, 385, 447, 445, 443, 441, 439, 437, 435, 433, 431, 429, 427, 425, 423, 421, 419, 417, 415, 413, 411, 409, 407, 405, 403, 401, 399, 397, 395, 393, 391, 389), (444, 445, 447, 446), (446, 447, 385, 384), (384, 386, 388, 390, 392, 394, 396, 398, 400, 402, 404, 406, 408, 410, 412, 414, 416, 418, 420, 422, 424, 426, 428, 430, 432, 434, 436, 438, 440, 442, 444, 446), (448, 449, 451, 450), (450, 451, 453, 452), (452, 453, 455, 454), (454, 455, 457, 456), (456, 457, 459, 458), (458, 459, 461, 460), (460, 461, 463, 462), (462, 463, 465, 464), (464, 465, 467, 466), (466, 467, 469, 468), (468, 469, 471, 470), (470, 471, 473, 472), (472, 473, 475, 474), (474, 475, 477, 476), (476, 477, 479, 478), (478, 479, 481, 480), (480, 481, 483, 482), (482, 483, 485, 484), (484, 485, 487, 486), (486, 487, 489, 488), (488, 489, 491, 490), (490, 491, 493, 492), (492, 493, 495, 494), (494, 495, 497, 496), (496, 497, 499, 498), (498, 499, 501, 500), (500, 501, 503, 502), (502, 503, 505, 504), (504, 505, 507, 506), (506, 507, 509, 508), (451, 449, 511, 509, 507, 505, 503, 501, 499, 497, 495, 493, 491, 489, 487, 485, 483, 481, 479, 477, 475, 473, 471, 469, 467, 465, 463, 461, 459, 457, 455, 453), (508, 509, 511, 510), (510, 511, 449, 448), (448, 450, 452, 454, 456, 458, 460, 462, 464, 466, 468, 470, 472, 474, 476, 478, 480, 482, 484, 486, 488, 490, 492, 494, 496, 498, 500, 502, 504, 506, 508, 510), (512, 513, 515, 514), (514, 515, 517, 516), (516, 517, 519, 518), (518, 519, 521, 520), (520, 521, 523, 522), (522, 523, 525, 524), (524, 525, 527, 526), (526, 527, 529, 528), (528, 529, 531, 530), (530, 531, 533, 532), (532, 533, 535, 534), (534, 535, 537, 536), (536, 537, 539, 538), (538, 539, 541, 540), (540, 541, 543, 542), (542, 543, 545, 544), (544, 545, 547, 546), (546, 547, 549, 548), (548, 549, 551, 550), (550, 551, 553, 552), (552, 553, 555, 554), (554, 555, 557, 556), (556, 557, 559, 558), (558, 559, 561, 560), (560, 561, 563, 562), (562, 563, 565, 564), (564, 565, 567, 566), (566, 567, 569, 568), (568, 569, 571, 570), (570, 571, 573, 572), (515, 513, 575, 573, 571, 569, 567, 565, 563, 561, 559, 557, 555, 553, 551, 549, 547, 545, 543, 541, 539, 537, 535, 533, 531, 529, 527, 525, 523, 521, 519, 517), (572, 573, 575, 574), (574, 575, 513, 512), (512, 514, 516, 518, 520, 522, 524, 526, 528, 530, 532, 534, 536, 538, 540, 542, 544, 546, 548, 550, 552, 554, 556, 558, 560, 562, 564, 566, 568, 570, 572, 574), (576, 577, 579, 578), (578, 579, 581, 580), (580, 581, 583, 582), (582, 583, 585, 584), (584, 585, 587, 586), (586, 587, 589, 588), (588, 589, 591, 590), (590, 591, 593, 592), (592, 593, 595, 594), (594, 595, 597, 596), (596, 597, 599, 598), (598, 599, 601, 600), (600, 601, 603, 602), (602, 603, 605, 604), (604, 605, 607, 606), (606, 607, 609, 608), (608, 609, 611, 610), (610, 611, 613, 612), (612, 613, 615, 614), (614, 615, 617, 616), (616, 617, 619, 618), (618, 619, 621, 620), (620, 621, 623, 622), (622, 623, 625, 624), (624, 625, 627, 626), (626, 627, 629, 628), (628, 629, 631, 630), (630, 631, 633, 632), (632, 633, 635, 634), (634, 635, 637, 636), (579, 577, 639, 637, 635, 633, 631, 629, 627, 625, 623, 621, 619, 617, 615, 613, 611, 609, 607, 605, 603, 601, 599, 597, 595, 593, 591, 589, 587, 585, 583, 581), (636, 637, 639, 638), (638, 639, 577, 576), (576, 578, 580, 582, 584, 586, 588, 590, 592, 594, 596, 598, 600, 602, 604, 606, 608, 610, 612, 614, 616, 618, 620, 622, 624, 626, 628, 630, 632, 634, 636, 638), (640, 641, 643, 642), (642, 643, 645, 644), (644, 645, 647, 646), (646, 647, 649, 648), (648, 649, 651, 650), (650, 651, 653, 652), (652, 653, 655, 654), (654, 655, 657, 656), (656, 657, 659, 658), (658, 659, 661, 660), (660, 661, 663, 662), (662, 663, 665, 664), (664, 665, 667, 666), (666, 667, 669, 668), (668, 669, 671, 670), (670, 671, 673, 672), (672, 673, 675, 674), (674, 675, 677, 676), (676, 677, 679, 678), (678, 679, 681, 680), (680, 681, 683, 682), (682, 683, 685, 684), (684, 685, 687, 686), (686, 687, 689, 688), (688, 689, 691, 690), (690, 691, 693, 692), (692, 693, 695, 694), (694, 695, 697, 696), (696, 697, 699, 698), (698, 699, 701, 700), (643, 641, 703, 701, 699, 697, 695, 693, 691, 689, 687, 685, 683, 681, 679, 677, 675, 673, 671, 669, 667, 665, 663, 661, 659, 657, 655, 653, 651, 649, 647, 645), (700, 701, 703, 702), (702, 703, 641, 640), (640, 642, 644, 646, 648, 650, 652, 654, 656, 658, 660, 662, 664, 666, 668, 670, 672, 674, 676, 678, 680, 682, 684, 686, 688, 690, 692, 694, 696, 698, 700, 702), (704, 705, 707, 706), (706, 707, 709, 708), (708, 709, 711, 710), (710, 711, 713, 712), (712, 713, 715, 714), (714, 715, 717, 716), (716, 717, 719, 718), (718, 719, 721, 720), (720, 721, 723, 722), (722, 723, 725, 724), (724, 725, 727, 726), (726, 727, 729, 728), (728, 729, 731, 730), (730, 731, 733, 732), (732, 733, 735, 734), (734, 735, 737, 736), (736, 737, 739, 738), (738, 739, 741, 740), (740, 741, 743, 742), (742, 743, 745, 744), (744, 745, 747, 746), (746, 747, 749, 748), (748, 749, 751, 750), (750, 751, 753, 752), (752, 753, 755, 754), (754, 755, 757, 756), (756, 757, 759, 758), (758, 759, 761, 760), (760, 761, 763, 762), (762, 763, 765, 764), (707, 705, 767, 765, 763, 761, 759, 757, 755, 753, 751, 749, 747, 745, 743, 741, 739, 737, 735, 733, 731, 729, 727, 725, 723, 721, 719, 717, 715, 713, 711, 709), (764, 765, 767, 766), (766, 767, 705, 704), (704, 706, 708, 710, 712, 714, 716, 718, 720, 722, 724, 726, 728, 730, 732, 734, 736, 738, 740, 742, 744, 746, 748, 750, 752, 754, 756, 758, 760, 762, 764, 766)])
me_cylinder_004.polygons.foreach_set('use_smooth', [0, 0, 0, 0, 0, 0, 0, 0, 0, 0, 0, 0, 0, 0, 0, 0, 0, 0, 0, 0, 0, 0, 0, 0, 0, 0, 0, 0, 0, 0, 0, 0, 0, 0, 1, 1, 1, 1, 1, 1, 1, 1, 1, 1, 1, 1, 1, 1, 1, 1, 1, 1, 1, 1, 1, 1, 1, 1, 1, 1, 1, 1, 1, 1, 1, 1, 1, 1, 1, 1, 1, 1, 1, 1, 1, 1, 1, 1, 1, 1, 1, 1, 1, 1, 1, 1, 1, 1, 1, 1, 1, 1, 1, 1, 1, 1, 1, 1, 1, 1, 1, 1, 1, 1, 1, 1, 1, 1, 1, 1, 1, 1, 1, 1, 1, 1, 1, 1, 1, 1, 1, 1, 1, 1, 1, 1, 1, 1, 1, 1, 1, 1, 1, 1, 1, 1, 1, 1, 1, 1, 1, 1, 1, 1, 1, 1, 1, 1, 1, 1, 1, 1, 1, 1, 1, 1, 1, 1, 1, 1, 1, 1, 1, 1, 1, 1, 1, 1, 1, 1, 1, 1, 1, 1, 1, 1, 1, 1, 1, 1, 1, 1, 1, 1, 1, 1, 1, 1, 1, 1, 1, 1, 1, 1, 1, 1, 1, 1, 1, 1, 1, 1, 1, 1, 1, 1, 1, 1, 1, 1, 1, 1, 1, 1, 1, 1, 1, 1, 1, 1, 1, 1, 1, 1, 1, 1, 0, 0, 0, 0, 0, 0, 0, 0, 0, 0, 0, 0, 0, 0, 0, 0, 0, 0, 0, 0, 0, 0, 0, 0, 0, 0, 0, 0, 0, 0, 0, 0, 0, 0, 0, 0, 0, 0, 0, 0, 0, 0, 0, 0, 0, 0, 0, 0, 0, 0, 0, 0, 0, 0, 0, 0, 0, 0, 0, 0, 0, 0, 0, 0, 0, 0, 0, 0, 0, 0, 0, 0, 0, 0, 0, 0, 0, 0, 0, 0, 0, 0, 0, 0, 0, 0, 0, 0, 0, 0, 0, 0, 0, 0, 0, 0, 0, 0, 0, 0, 0, 0, 0, 0, 0, 0, 0, 0, 0, 0, 0, 0, 0, 0, 0, 0, 0, 0, 0, 0, 0, 0, 0, 0, 0, 0, 0, 0, 0, 0, 0, 0, 0, 0, 0, 0, 0, 0, 0, 0, 0, 0, 0, 0, 0, 0, 0, 0, 0, 0, 0, 0, 0, 0, 0, 0, 0, 0, 0, 0, 0, 0, 0, 0, 0, 0, 0, 0, 0, 0, 0, 0, 0, 0, 0, 0, 0, 0, 0, 0, 0, 0, 0, 0, 0, 0, 0, 0, 0, 0, 0, 0, 0, 0, 0, 0, 0, 0, 0, 0, 0, 0, 0, 0, 0, 0, 0, 0, 0, 0, 0, 0, 0, 0, 0, 0, 0, 0, 0, 0, 0, 0, 0, 0, 0, 0, 0, 0, 0, 0, 0, 0, 0, 0, 0, 0, 0, 0])
_uv = me_cylinder_004.uv_layers.new(name='UVMap')
_uv.uv.foreach_set('vector', [1.0, 0.5, 1.0, 1.0, 0.9688, 1.0, 0.9688, 0.5, 0.9688, 0.5, 0.9688, 1.0, 0.9375, 1.0, 0.9375, 0.5, 0.9375, 0.5, 0.9375, 1.0, 0.9062, 1.0, 0.9062, 0.5, 0.9062, 0.5, 0.9062, 1.0, 0.875, 1.0, 0.875, 0.5, 0.875, 0.5, 0.875, 1.0, 0.8438, 1.0, 0.8438, 0.5, 0.8438, 0.5, 0.8438, 1.0, 0.8125, 1.0, 0.8125, 0.5, 0.8125, 0.5, 0.8125, 1.0, 0.7812, 1.0, 0.7812, 0.5, 0.7812, 0.5, 0.7812, 1.0, 0.75, 1.0, 0.75, 0.5, 0.75, 0.5, 0.75, 1.0, 0.7188, 1.0, 0.7188, 0.5, 0.7188, 0.5, 0.7188, 1.0, 0.6875, 1.0, 0.6875, 0.5, 0.6875, 0.5, 0.6875, 1.0, 0.6562, 1.0, 0.6562, 0.5, 0.6562, 0.5, 0.6562, 1.0, 0.625, 1.0, 0.625, 0.5, 0.625, 0.5, 0.625, 1.0, 0.5938, 1.0, 0.5938, 0.5, 0.5938, 0.5, 0.5938, 1.0, 0.5625, 1.0, 0.5625, 0.5, 0.5625, 0.5, 0.5625, 1.0, 0.5312, 1.0, 0.5312, 0.5, 0.5312, 0.5, 0.5312, 1.0, 0.5, 1.0, 0.5, 0.5, 0.5, 0.5, 0.5, 1.0, 0.4688, 1.0, 0.4688, 0.5, 0.4688, 0.5, 0.4688, 1.0, 0.4375, 1.0, 0.4375, 0.5, 0.4375, 0.5, 0.4375, 1.0, 0.4062, 1.0, 0.4062, 0.5, 0.4062, 0.5, 0.4062, 1.0, 0.375, 1.0, 0.375, 0.5, 0.375, 0.5, 0.375, 1.0, 0.3438, 1.0, 0.3438, 0.5, 0.3438, 0.5, 0.3438, 1.0, 0.3125, 1.0, 0.3125, 0.5, 0.3125, 0.5, 0.3125, 1.0, 0.2812, 1.0, 0.2812, 0.5, 0.2812, 0.5, 0.2812, 1.0, 0.25, 1.0, 0.25, 0.5, 0.25, 0.5, 0.25, 1.0, 0.2188, 1.0, 0.2188, 0.5, 0.2188, 0.5, 0.2188, 1.0, 0.1875, 1.0, 0.1875, 0.5, 0.1875, 0.5, 0.1875, 1.0, 0.1562, 1.0, 0.1562, 0.5, 0.1562, 0.5, 0.1562, 1.0, 0.125, 1.0, 0.125, 0.5, 0.125, 0.5, 0.125, 1.0, 0.09375, 1.0, 0.09375, 0.5, 0.09375, 0.5, 0.09375, 1.0, 0.0625, 1.0, 0.0625, 0.5, 0.2968, 0.4854, 0.25, 0.49, 0.2032, 0.4854, 0.1582, 0.4717, 0.1167, 0.4496, 0.08029, 0.4197, 0.05045, 0.3833, 0.02827, 0.3418, 0.01461, 0.2968, 0.01, 0.25, 0.01461, 0.2032, 0.02827, 0.1582, 0.05045, 0.1167, 0.08029, 0.08029, 0.1167, 0.05045, 0.1582, 0.02827, 0.2032, 0.01461, 0.25, 0.01, 0.2968, 0.01461, 0.3418, 0.02827, 0.3833, 0.05045, 0.4197, 0.08029, 0.4496, 0.1167, 0.4717, 0.1582, 0.4854, 0.2032, 0.49, 0.25, 0.4854, 0.2968, 0.4717, 0.3418, 0.4496, 0.3833, 0.4197, 0.4197, 0.3833, 0.4496, 0.3418, 0.4717, 0.0625, 0.5, 0.0625, 1.0, 0.03125, 1.0, 0.03125, 0.5, 0.03125, 0.5, 0.03125, 1.0, 0.0, 1.0, 0.0, 0.5, 0.75, 0.49, 0.7968, 0.4854, 0.8418, 0.4717, 0.8833, 0.4496, 0.9197, 0.4197, 0.9496, 0.3833, 0.9717, 0.3418, 0.9854, 0.2968, 0.99, 0.25, 0.9854, 0.2032, 0.9717, 0.1582, 0.9496, 0.1167, 0.9197, 0.08029, 0.8833, 0.05045, 0.8418, 0.02827, 0.7968, 0.01461, 0.75, 0.01, 0.7032, 0.01461, 0.6582, 0.02827, 0.6167, 0.05045, 0.5803, 0.08029, 0.5504, 0.1167, 0.5283, 0.1582, 0.5146, 0.2032, 0.51, 0.25, 0.5146, 0.2968, 0.5283, 0.3418, 0.5504, 0.3833, 0.5803, 0.4197, 0.6167, 0.4496, 0.6582, 0.4717, 0.7032, 0.4854, 0.0, 0.0, 0.0, 0.0, 0.0, 0.0, 0.0, 0.0, 0.0, 0.0, 0.0, 0.0, 0.0, 0.0, 0.0, 0.0, 0.0, 0.0, 0.0, 0.0, 0.0, 0.0, 0.0, 0.0, 0.0, 0.0, 0.0, 0.0, 0.0, 0.0, 0.0, 0.0, 0.0, 0.0, 0.0, 0.0, 0.0, 0.0, 0.0, 0.0, 0.0, 0.0, 0.0, 0.0, 0.0, 0.0, 0.0, 0.0, 0.0, 0.0, 0.0, 0.0, 0.0, 0.0, 0.0, 0.0, 0.0, 0.0, 0.0, 0.0, 0.0, 0.0, 0.0, 0.0, 0.0, 0.0, 0.0, 0.0, 0.0, 0.0, 0.0, 0.0, 0.0, 0.0, 0.0, 0.0, 0.0, 0.0, 0.0, 0.0, 0.0, 0.0, 0.0, 0.0, 0.0, 0.0, 0.0, 0.0, 0.0, 0.0, 0.0, 0.0, 0.0, 0.0, 0.0, 0.0, 0.0, 0.0, 0.0, 0.0, 0.0, 0.0, 0.0, 0.0, 0.0, 0.0, 0.0, 0.0, 0.0, 0.0, 0.0, 0.0, 0.0, 0.0, 0.0, 0.0, 0.0, 0.0, 0.0, 0.0, 0.0, 0.0, 0.0, 0.0, 0.0, 0.0, 0.0, 0.0, 0.0, 0.0, 0.0, 0.0, 0.0, 0.0, 0.0, 0.0, 0.0, 0.0, 0.0, 0.0, 0.0, 0.0, 0.0, 0.0, 0.0, 0.0, 0.0, 0.0, 0.0, 0.0, 0.0, 0.0, 0.0, 0.0, 0.0, 0.0, 0.0, 0.0, 0.0, 0.0, 0.0, 0.0, 0.0, 0.0, 0.0, 0.0, 0.0, 0.0, 0.0, 0.0, 0.0, 0.0, 0.0, 0.0, 0.0, 0.0, 0.0, 0.0, 0.0, 0.0, 0.0, 0.0, 0.0, 0.0, 0.0, 0.0, 0.0, 0.0, 0.0, 0.0, 0.0, 0.0, 0.0, 0.0, 0.0, 0.0, 0.0, 0.0, 0.0, 0.0, 0.0, 0.0, 0.0, 0.0, 0.0, 0.0, 0.0, 0.0, 0.0, 0.0, 0.0, 0.0, 0.0, 0.0, 0.0, 0.0, 0.0, 0.0, 0.0, 0.0, 0.0, 0.0, 0.0, 0.0, 0.0, 0.0, 0.0, 0.0, 0.0, 0.0, 0.0, 0.0, 0.0, 0.0, 0.0, 0.0, 0.0, 0.0, 0.0, 0.0, 0.0, 0.0, 0.0, 0.0, 0.0, 0.0, 0.0, 0.0, 0.0, 0.0, 0.0, 0.0, 0.0, 0.0, 0.0, 0.0, 0.0, 0.0, 0.0, 0.0, 0.0, 0.0, 0.0, 0.0, 0.0, 0.0, 0.0, 0.0, 0.0, 0.0, 0.0, 0.0, 0.0, 0.0, 0.0, 0.0, 0.0, 0.0, 0.0, 0.0, 0.0, 0.0, 0.0, 0.0, 0.0, 0.0, 0.0, 0.0, 0.0, 0.0, 0.0, 0.0, 0.0, 0.0, 0.0, 0.0, 0.0, 0.0, 0.0, 0.0, 0.0, 0.0, 0.0, 0.0, 0.0, 0.0, 0.0, 0.0, 0.0, 0.0, 0.0, 0.0, 0.0, 0.0, 0.0, 0.0, 0.0, 0.0, 0.0, 0.0, 0.0, 0.0, 0.0, 0.0, 0.0, 0.0, 0.0, 0.0, 0.0, 0.0, 0.0, 0.0, 0.0, 0.0, 0.0, 0.0, 0.0, 0.0, 0.0, 0.0, 0.0, 0.0, 0.0, 0.0, 0.0, 0.0, 0.0, 0.0, 0.0, 0.0, 0.0, 0.0, 0.0, 0.0, 0.0, 0.0, 0.0, 0.0, 0.0, 0.0, 0.0, 0.0, 0.0, 0.0, 0.0, 0.0, 0.0, 0.0, 0.0, 0.0, 0.0, 0.0, 0.0, 0.0, 0.0, 0.0, 0.0, 0.0, 0.0, 0.0, 0.0, 0.0, 0.0, 0.0, 0.0, 0.0, 0.0, 0.0, 0.0, 0.0, 0.0, 0.0, 0.0, 0.0, 0.0, 0.0, 0.0, 0.0, 0.0, 0.0, 0.0, 0.0, 0.0, 0.0, 0.0, 0.0, 0.0, 0.0, 0.0, 0.0, 0.0, 0.0, 0.0, 0.0, 0.0, 0.0, 0.0, 0.0, 0.0, 0.0, 0.0, 0.0, 0.0, 0.0, 0.0, 0.0, 0.0, 0.0, 0.0, 0.0, 0.0, 0.0, 0.0, 0.0, 0.0, 0.0, 0.0, 0.0, 0.0, 0.0, 0.0, 0.0, 0.0, 0.0, 0.0, 0.0, 0.0, 0.0, 0.0, 0.0, 0.0, 0.0, 0.0, 0.0, 0.0, 0.0, 0.0, 0.0, 0.0, 0.0, 0.0, 0.0, 0.0, 0.0, 0.0, 0.0, 0.0, 0.0, 0.0, 0.0, 0.0, 0.0, 0.0, 0.0, 0.0, 0.0, 0.0, 0.0, 0.0, 0.0, 0.0, 0.0, 0.0, 0.0, 0.0, 0.0, 0.0, 0.0, 0.0, 0.0, 0.0, 0.0, 0.0, 0.0, 0.0, 0.0, 0.0, 0.0, 0.0, 0.0, 0.0, 0.0, 0.0, 0.0, 0.0, 0.0, 0.0, 0.0, 0.0, 0.0, 0.0, 0.0, 0.0, 0.0, 0.0, 0.0, 0.0, 0.0, 0.0, 0.0, 0.0, 0.0, 0.0, 0.0, 0.0, 0.0, 0.0, 0.0, 0.0, 0.0, 0.0, 0.0, 0.0, 0.0, 0.0, 0.0, 0.0, 0.0, 0.0, 0.0, 0.0, 0.0, 0.0, 0.0, 0.0, 0.0, 0.0, 0.0, 0.0, 0.0, 0.0, 0.0, 0.0, 0.0, 0.0, 0.0, 0.0, 0.0, 0.0, 0.0, 0.0, 0.0, 0.0, 0.0, 0.0, 0.0, 0.0, 0.0, 0.0, 0.0, 0.0, 0.0, 0.0, 0.0, 0.0, 0.0, 0.0, 0.0, 0.0, 0.0, 0.0, 0.0, 0.0, 0.0, 0.0, 0.0, 0.0, 0.0, 0.0, 0.0, 0.0, 0.0, 0.0, 0.0, 0.0, 0.0, 0.0, 0.0, 0.0, 0.0, 0.0, 0.0, 0.0, 0.0, 0.0, 0.0, 0.0, 0.0, 0.0, 0.0, 0.0, 0.0, 0.0, 0.0, 0.0, 0.0, 0.0, 0.0, 0.0, 0.0, 0.0, 0.0, 0.0, 0.0, 0.0, 0.0, 0.0, 0.0, 0.0, 0.0, 0.0, 0.0, 0.0, 0.0, 0.0, 0.0, 0.0, 0.0, 0.0, 0.0, 0.0, 0.0, 0.0, 0.0, 0.0, 0.0, 0.0, 0.0, 0.0, 0.0, 0.0, 0.0, 0.0, 0.0, 0.0, 0.0, 0.0, 0.0, 0.0, 0.0, 0.0, 0.0, 0.0, 0.0, 0.0, 0.0, 0.0, 0.0, 0.0, 0.0, 0.0, 0.0, 0.0, 0.0, 0.0, 0.0, 0.0, 0.0, 0.0, 0.0, 0.0, 0.0, 0.0, 0.0, 0.0, 0.0, 0.0, 0.0, 0.0, 0.0, 0.0, 0.0, 0.0, 0.0, 0.0, 0.0, 0.0, 0.0, 0.0, 0.0, 0.0, 0.0, 0.0, 0.0, 0.0, 0.0, 0.0, 0.0, 0.0, 0.0, 0.0, 0.0, 0.0, 0.0, 0.0, 0.0, 0.0, 0.0, 0.0, 0.0, 0.0, 0.0, 0.0, 0.0, 0.0, 0.0, 0.0, 0.0, 0.0, 0.0, 0.0, 0.0, 0.0, 0.0, 0.0, 0.0, 0.0, 0.0, 0.0, 0.0, 0.0, 0.0, 0.0, 0.0, 0.0, 0.0, 0.0, 0.0, 0.0, 0.0, 0.0, 0.0, 0.0, 0.0, 0.0, 0.0, 0.0, 0.0, 0.0, 0.0, 0.0, 0.0, 0.0, 0.0, 0.0, 0.0, 0.0, 0.0, 0.0, 0.0, 0.0, 0.0, 0.0, 0.0, 0.0, 0.0, 0.0, 0.0, 0.0, 0.0, 0.0, 0.0, 0.0, 0.0, 0.0, 0.0, 0.0, 0.0, 0.0, 0.0, 0.0, 0.0, 0.0, 0.0, 0.0, 0.0, 0.0, 0.0, 0.0, 0.0, 0.0, 0.0, 0.0, 0.0, 0.0, 0.0, 0.0, 0.0, 0.0, 0.0, 0.0, 0.0, 0.0, 0.0, 0.0, 0.0, 0.0, 0.0, 0.0, 0.0, 0.0, 0.0, 0.0, 0.0, 0.0, 0.0, 0.0, 0.0, 0.0, 0.0, 0.0, 0.0, 0.0, 0.0, 0.0, 0.0, 0.0, 0.0, 0.0, 0.0, 0.0, 0.0, 0.0, 0.0, 0.0, 0.0, 0.0, 0.0, 0.0, 0.0, 0.0, 0.0, 0.0, 0.0, 0.0, 0.0, 0.0, 0.0, 0.0, 0.0, 0.0, 0.0, 0.0, 0.0, 0.0, 0.0, 0.0, 0.0, 0.0, 0.0, 0.0, 0.0, 0.0, 0.0, 0.0, 0.0, 0.0, 0.0, 0.0, 0.0, 0.0, 0.0, 0.0, 0.0, 0.0, 0.0, 0.0, 0.0, 0.0, 0.0, 0.0, 0.0, 0.0, 0.0, 0.0, 0.0, 0.0, 0.0, 0.0, 0.0, 0.0, 0.0, 0.0, 0.0, 0.0, 0.0, 0.0, 0.0, 0.0, 0.0, 0.0, 0.0, 0.0, 0.0, 0.0, 0.0, 0.0, 0.0, 0.0, 0.0, 0.0, 0.0, 0.0, 0.0, 0.0, 0.0, 0.0, 0.0, 0.0, 0.0, 0.0, 0.0, 0.0, 0.0, 0.0, 0.0, 0.0, 0.0, 0.0, 0.0, 0.0, 0.0, 0.0, 0.0, 0.0, 0.0, 0.0, 0.0, 0.0, 0.0, 0.0, 0.0, 0.0, 0.0, 0.0, 0.0, 0.0, 0.0, 0.0, 0.0, 0.0, 0.0, 0.0, 0.0, 0.0, 0.0, 0.0, 0.0, 0.0, 0.0, 0.0, 0.0, 0.0, 0.0, 0.0, 0.0, 0.0, 0.0, 0.0, 0.0, 0.0, 0.0, 0.0, 0.0, 0.0, 0.0, 0.0, 0.0, 0.0, 0.0, 0.0, 0.0, 0.0, 0.0, 0.0, 0.0, 0.0, 0.0, 0.0, 0.0, 0.0, 0.0, 0.0, 0.0, 0.0, 0.0, 0.0, 0.0, 0.0, 0.0, 0.0, 0.0, 0.0, 0.0, 0.0, 0.0, 0.0, 0.0, 0.0, 0.0, 0.0, 0.0, 0.0, 0.0, 0.0, 0.0, 0.0, 0.0, 0.0, 0.0, 0.0, 0.0, 0.0, 0.0, 0.0, 0.0, 0.0, 0.0, 0.0, 0.0, 0.0, 0.0, 0.0, 0.0, 0.0, 0.0, 0.0, 0.0, 0.0, 0.0, 0.0, 0.0, 0.0, 0.0, 0.0, 0.0, 0.0, 0.0, 0.0, 0.0, 0.0, 0.0, 0.0, 0.0, 0.0, 0.0, 0.0, 0.0, 0.0, 0.0, 0.0, 0.0, 0.0, 0.0, 0.0, 0.0, 0.0, 0.0, 0.0, 0.0, 0.0, 0.0, 0.0, 0.0, 0.0, 0.0, 0.0, 0.0, 0.0, 0.0, 0.0, 0.0, 0.0, 0.0, 0.0, 0.0, 0.0, 0.0, 0.0, 0.0, 0.0, 0.0, 0.0, 0.0, 0.0, 0.0, 0.0, 0.0, 0.0, 0.0, 0.0, 0.0, 0.0, 0.0, 0.0, 0.0, 0.0, 0.0, 0.0, 0.0, 0.0, 0.0, 0.0, 0.0, 0.0, 0.0, 0.0, 0.0, 0.0, 0.0, 0.0, 0.0, 0.0, 0.0, 0.0, 0.0, 0.0, 0.0, 0.0, 0.0, 0.0, 0.0, 0.0, 0.0, 0.0, 0.0, 0.0, 0.0, 0.0, 0.0, 0.0, 0.0, 0.0, 0.0, 0.0, 0.0, 0.0, 0.0, 0.0, 0.0, 0.0, 0.0, 0.0, 0.0, 0.0, 0.0, 0.0, 0.0, 0.0, 0.0, 0.0, 0.0, 0.0, 0.0, 0.0, 0.0, 0.0, 0.0, 0.0, 0.0, 0.0, 0.0, 0.0, 0.0, 0.0, 0.0, 0.0, 0.0, 0.0, 0.0, 0.0, 0.0, 0.0, 0.0, 0.0, 0.0, 0.0, 0.0, 0.0, 0.0, 0.0, 0.0, 0.0, 0.0, 0.0, 0.0, 0.0, 0.0, 0.0, 0.0, 0.0, 0.0, 0.0, 0.0, 0.0, 0.0, 0.0, 0.0, 0.0, 0.0, 0.0, 0.0, 0.0, 0.0, 0.0, 0.0, 0.0, 0.0, 0.0, 0.0, 0.0, 0.0, 0.0, 0.0, 0.0, 0.0, 0.0, 0.0, 0.0, 0.0, 0.0, 0.0, 0.0, 0.0, 0.0, 0.0, 0.0, 0.0, 0.0, 0.0, 0.0, 0.0, 0.0, 0.0, 0.0, 0.0, 0.0, 0.0, 0.0, 0.0, 0.0, 0.0, 0.0, 0.0, 0.0, 0.0, 0.0, 0.0, 0.0, 0.0, 0.0, 0.0, 0.0, 0.0, 0.0, 0.0, 0.0, 0.0, 0.0, 0.0, 0.0, 0.0, 0.0, 0.0, 0.0, 0.0, 0.0, 0.0, 0.0, 0.0, 0.0, 0.0, 0.0, 0.0, 0.0, 0.0, 0.0, 0.0, 0.0, 0.0, 0.0, 0.0, 0.0, 0.0, 0.0, 0.0, 0.0, 0.0, 0.0, 0.0, 0.0, 0.0, 0.0, 0.0, 0.0, 0.0, 0.0, 0.0, 0.0, 0.0, 0.0, 0.0, 0.0, 0.0, 0.0, 0.0, 0.0, 0.0, 0.0, 0.0, 0.0, 0.0, 0.0, 0.0, 0.0, 0.0, 0.0, 0.0, 0.0, 0.0, 0.0, 0.0, 0.0, 0.0, 0.0, 0.0, 0.0, 0.0, 0.0, 0.0, 0.0, 0.0, 0.0, 0.0, 0.0, 0.0, 0.0, 0.0, 0.0, 0.0, 0.0, 0.0, 0.0, 0.0, 0.0, 0.0, 0.0, 0.0, 0.0, 0.0, 0.0, 0.0, 0.0, 0.0, 0.0, 0.0, 0.0, 0.0, 0.0, 0.0, 0.0, 0.0, 0.0, 0.0, 0.0, 0.0, 0.0, 0.0, 0.0, 0.0, 0.0, 0.0, 0.0, 0.0, 0.0, 0.0, 0.0, 0.0, 0.0, 0.0, 0.0, 0.0, 0.0, 0.0, 0.0, 0.0, 0.0, 0.0, 0.0, 0.0, 0.0, 0.0, 0.0, 0.0, 0.0, 0.0, 0.0, 0.0, 0.0, 0.0, 0.0, 0.0, 0.0, 0.0, 0.0, 0.0, 0.0, 0.0, 0.0, 0.0, 0.0, 0.0, 0.0, 0.0, 0.0, 0.0, 0.0, 0.0, 0.0, 0.0, 0.0, 0.0, 0.0, 0.0, 0.0, 0.0, 0.0, 0.0, 0.0, 0.0, 0.0, 0.0, 0.0, 0.0, 0.0, 0.0, 0.0, 0.0, 0.0, 0.0, 0.0, 0.0, 0.0, 0.0, 0.0, 0.0, 0.0, 0.0, 0.0, 0.0, 0.0, 0.0, 0.0, 0.0, 0.0, 0.0, 0.0, 0.0, 0.0, 0.0, 0.0, 0.0, 0.0, 0.0, 0.0, 0.0, 0.0, 0.0, 0.0, 0.0, 0.0, 0.0, 0.0, 0.0, 0.0, 0.0, 0.0, 0.0, 0.0, 0.0, 0.0, 0.0, 0.0, 0.0, 0.0, 0.0, 0.0, 0.0, 0.0, 0.0, 0.0, 0.0, 0.0, 0.0, 0.0, 0.0, 0.0, 0.0, 0.0, 0.0, 0.0, 0.0, 0.0, 0.0, 0.0, 0.0, 0.0, 0.0, 0.0, 0.0, 0.0, 0.0, 0.0, 0.0, 0.0, 0.0, 1.0, 0.5, 1.0, 1.0, 0.9688, 1.0, 0.9688, 0.5, 0.9688, 0.5, 0.9688, 1.0, 0.9375, 1.0, 0.9375, 0.5, 0.9375, 0.5, 0.9375, 1.0, 0.9062, 1.0, 0.9062, 0.5, 0.9062, 0.5, 0.9062, 1.0, 0.875, 1.0, 0.875, 0.5, 0.875, 0.5, 0.875, 1.0, 0.8438, 1.0, 0.8438, 0.5, 0.8438, 0.5, 0.8438, 1.0, 0.8125, 1.0, 0.8125, 0.5, 0.8125, 0.5, 0.8125, 1.0, 0.7812, 1.0, 0.7812, 0.5, 0.7812, 0.5, 0.7812, 1.0, 0.75, 1.0, 0.75, 0.5, 0.75, 0.5, 0.75, 1.0, 0.7188, 1.0, 0.7188, 0.5, 0.7188, 0.5, 0.7188, 1.0, 0.6875, 1.0, 0.6875, 0.5, 0.6875, 0.5, 0.6875, 1.0, 0.6562, 1.0, 0.6562, 0.5, 0.6562, 0.5, 0.6562, 1.0, 0.625, 1.0, 0.625, 0.5, 0.625, 0.5, 0.625, 1.0, 0.5938, 1.0, 0.5938, 0.5, 0.5938, 0.5, 0.5938, 1.0, 0.5625, 1.0, 0.5625, 0.5, 0.5625, 0.5, 0.5625, 1.0, 0.5312, 1.0, 0.5312, 0.5, 0.5312, 0.5, 0.5312, 1.0, 0.5, 1.0, 0.5, 0.5, 0.5, 0.5, 0.5, 1.0, 0.4688, 1.0, 0.4688, 0.5, 0.4688, 0.5, 0.4688, 1.0, 0.4375, 1.0, 0.4375, 0.5, 0.4375, 0.5, 0.4375, 1.0, 0.4062, 1.0, 0.4062, 0.5, 0.4062, 0.5, 0.4062, 1.0, 0.375, 1.0, 0.375, 0.5, 0.375, 0.5, 0.375, 1.0, 0.3438, 1.0, 0.3438, 0.5, 0.3438, 0.5, 0.3438, 1.0, 0.3125, 1.0, 0.3125, 0.5, 0.3125, 0.5, 0.3125, 1.0, 0.2812, 1.0, 0.2812, 0.5, 0.2812, 0.5, 0.2812, 1.0, 0.25, 1.0, 0.25, 0.5, 0.25, 0.5, 0.25, 1.0, 0.2188, 1.0, 0.2188, 0.5, 0.2188, 0.5, 0.2188, 1.0, 0.1875, 1.0, 0.1875, 0.5, 0.1875, 0.5, 0.1875, 1.0, 0.1562, 1.0, 0.1562, 0.5, 0.1562, 0.5, 0.1562, 1.0, 0.125, 1.0, 0.125, 0.5, 0.125, 0.5, 0.125, 1.0, 0.09375, 1.0, 0.09375, 0.5, 0.09375, 0.5, 0.09375, 1.0, 0.0625, 1.0, 0.0625, 0.5, 0.2968, 0.4854, 0.25, 0.49, 0.2032, 0.4854, 0.1582, 0.4717, 0.1167, 0.4496, 0.08029, 0.4197, 0.05045, 0.3833, 0.02827, 0.3418, 0.01461, 0.2968, 0.01, 0.25, 0.01461, 0.2032, 0.02827, 0.1582, 0.05045, 0.1167, 0.08029, 0.08029, 0.1167, 0.05045, 0.1582, 0.02827, 0.2032, 0.01461, 0.25, 0.01, 0.2968, 0.01461, 0.3418, 0.02827, 0.3833, 0.05045, 0.4197, 0.08029, 0.4496, 0.1167, 0.4717, 0.1582, 0.4854, 0.2032, 0.49, 0.25, 0.4854, 0.2968, 0.4717, 0.3418, 0.4496, 0.3833, 0.4197, 0.4197, 0.3833, 0.4496, 0.3418, 0.4717, 0.0625, 0.5, 0.0625, 1.0, 0.03125, 1.0, 0.03125, 0.5, 0.03125, 0.5, 0.03125, 1.0, 0.0, 1.0, 0.0, 0.5, 0.75, 0.49, 0.7968, 0.4854, 0.8418, 0.4717, 0.8833, 0.4496, 0.9197, 0.4197, 0.9496, 0.3833, 0.9717, 0.3418, 0.9854, 0.2968, 0.99, 0.25, 0.9854, 0.2032, 0.9717, 0.1582, 0.9496, 0.1167, 0.9197, 0.08029, 0.8833, 0.05045, 0.8418, 0.02827, 0.7968, 0.01461, 0.75, 0.01, 0.7032, 0.01461, 0.6582, 0.02827, 0.6167, 0.05045, 0.5803, 0.08029, 0.5504, 0.1167, 0.5283, 0.1582, 0.5146, 0.2032, 0.51, 0.25, 0.5146, 0.2968, 0.5283, 0.3418, 0.5504, 0.3833, 0.5803, 0.4197, 0.6167, 0.4496, 0.6582, 0.4717, 0.7032, 0.4854, 1.0, 0.5, 1.0, 1.0, 0.9688, 1.0, 0.9688, 0.5, 0.9688, 0.5, 0.9688, 1.0, 0.9375, 1.0, 0.9375, 0.5, 0.9375, 0.5, 0.9375, 1.0, 0.9062, 1.0, 0.9062, 0.5, 0.9062, 0.5, 0.9062, 1.0, 0.875, 1.0, 0.875, 0.5, 0.875, 0.5, 0.875, 1.0, 0.8438, 1.0, 0.8438, 0.5, 0.8438, 0.5, 0.8438, 1.0, 0.8125, 1.0, 0.8125, 0.5, 0.8125, 0.5, 0.8125, 1.0, 0.7812, 1.0, 0.7812, 0.5, 0.7812, 0.5, 0.7812, 1.0, 0.75, 1.0, 0.75, 0.5, 0.75, 0.5, 0.75, 1.0, 0.7188, 1.0, 0.7188, 0.5, 0.7188, 0.5, 0.7188, 1.0, 0.6875, 1.0, 0.6875, 0.5, 0.6875, 0.5, 0.6875, 1.0, 0.6562, 1.0, 0.6562, 0.5, 0.6562, 0.5, 0.6562, 1.0, 0.625, 1.0, 0.625, 0.5, 0.625, 0.5, 0.625, 1.0, 0.5938, 1.0, 0.5938, 0.5, 0.5938, 0.5, 0.5938, 1.0, 0.5625, 1.0, 0.5625, 0.5, 0.5625, 0.5, 0.5625, 1.0, 0.5312, 1.0, 0.5312, 0.5, 0.5312, 0.5, 0.5312, 1.0, 0.5, 1.0, 0.5, 0.5, 0.5, 0.5, 0.5, 1.0, 0.4688, 1.0, 0.4688, 0.5, 0.4688, 0.5, 0.4688, 1.0, 0.4375, 1.0, 0.4375, 0.5, 0.4375, 0.5, 0.4375, 1.0, 0.4062, 1.0, 0.4062, 0.5, 0.4062, 0.5, 0.4062, 1.0, 0.375, 1.0, 0.375, 0.5, 0.375, 0.5, 0.375, 1.0, 0.3438, 1.0, 0.3438, 0.5, 0.3438, 0.5, 0.3438, 1.0, 0.3125, 1.0, 0.3125, 0.5, 0.3125, 0.5, 0.3125, 1.0, 0.2812, 1.0, 0.2812, 0.5, 0.2812, 0.5, 0.2812, 1.0, 0.25, 1.0, 0.25, 0.5, 0.25, 0.5, 0.25, 1.0, 0.2188, 1.0, 0.2188, 0.5, 0.2188, 0.5, 0.2188, 1.0, 0.1875, 1.0, 0.1875, 0.5, 0.1875, 0.5, 0.1875, 1.0, 0.1562, 1.0, 0.1562, 0.5, 0.1562, 0.5, 0.1562, 1.0, 0.125, 1.0, 0.125, 0.5, 0.125, 0.5, 0.125, 1.0, 0.09375, 1.0, 0.09375, 0.5, 0.09375, 0.5, 0.09375, 1.0, 0.0625, 1.0, 0.0625, 0.5, 0.2968, 0.4854, 0.25, 0.49, 0.2032, 0.4854, 0.1582, 0.4717, 0.1167, 0.4496, 0.08029, 0.4197, 0.05045, 0.3833, 0.02827, 0.3418, 0.01461, 0.2968, 0.01, 0.25, 0.01461, 0.2032, 0.02827, 0.1582, 0.05045, 0.1167, 0.08029, 0.08029, 0.1167, 0.05045, 0.1582, 0.02827, 0.2032, 0.01461, 0.25, 0.01, 0.2968, 0.01461, 0.3418, 0.02827, 0.3833, 0.05045, 0.4197, 0.08029, 0.4496, 0.1167, 0.4717, 0.1582, 0.4854, 0.2032, 0.49, 0.25, 0.4854, 0.2968, 0.4717, 0.3418, 0.4496, 0.3833, 0.4197, 0.4197, 0.3833, 0.4496, 0.3418, 0.4717, 0.0625, 0.5, 0.0625, 1.0, 0.03125, 1.0, 0.03125, 0.5, 0.03125, 0.5, 0.03125, 1.0, 0.0, 1.0, 0.0, 0.5, 0.75, 0.49, 0.7968, 0.4854, 0.8418, 0.4717, 0.8833, 0.4496, 0.9197, 0.4197, 0.9496, 0.3833, 0.9717, 0.3418, 0.9854, 0.2968, 0.99, 0.25, 0.9854, 0.2032, 0.9717, 0.1582, 0.9496, 0.1167, 0.9197, 0.08029, 0.8833, 0.05045, 0.8418, 0.02827, 0.7968, 0.01461, 0.75, 0.01, 0.7032, 0.01461, 0.6582, 0.02827, 0.6167, 0.05045, 0.5803, 0.08029, 0.5504, 0.1167, 0.5283, 0.1582, 0.5146, 0.2032, 0.51, 0.25, 0.5146, 0.2968, 0.5283, 0.3418, 0.5504, 0.3833, 0.5803, 0.4197, 0.6167, 0.4496, 0.6582, 0.4717, 0.7032, 0.4854, 1.0, 0.5, 1.0, 1.0, 0.9688, 1.0, 0.9688, 0.5, 0.9688, 0.5, 0.9688, 1.0, 0.9375, 1.0, 0.9375, 0.5, 0.9375, 0.5, 0.9375, 1.0, 0.9062, 1.0, 0.9062, 0.5, 0.9062, 0.5, 0.9062, 1.0, 0.875, 1.0, 0.875, 0.5, 0.875, 0.5, 0.875, 1.0, 0.8438, 1.0, 0.8438, 0.5, 0.8438, 0.5, 0.8438, 1.0, 0.8125, 1.0, 0.8125, 0.5, 0.8125, 0.5, 0.8125, 1.0, 0.7812, 1.0, 0.7812, 0.5, 0.7812, 0.5, 0.7812, 1.0, 0.75, 1.0, 0.75, 0.5, 0.75, 0.5, 0.75, 1.0, 0.7188, 1.0, 0.7188, 0.5, 0.7188, 0.5, 0.7188, 1.0, 0.6875, 1.0, 0.6875, 0.5, 0.6875, 0.5, 0.6875, 1.0, 0.6562, 1.0, 0.6562, 0.5, 0.6562, 0.5, 0.6562, 1.0, 0.625, 1.0, 0.625, 0.5, 0.625, 0.5, 0.625, 1.0, 0.5938, 1.0, 0.5938, 0.5, 0.5938, 0.5, 0.5938, 1.0, 0.5625, 1.0, 0.5625, 0.5, 0.5625, 0.5, 0.5625, 1.0, 0.5312, 1.0, 0.5312, 0.5, 0.5312, 0.5, 0.5312, 1.0, 0.5, 1.0, 0.5, 0.5, 0.5, 0.5, 0.5, 1.0, 0.4688, 1.0, 0.4688, 0.5, 0.4688, 0.5, 0.4688, 1.0, 0.4375, 1.0, 0.4375, 0.5, 0.4375, 0.5, 0.4375, 1.0, 0.4062, 1.0, 0.4062, 0.5, 0.4062, 0.5, 0.4062, 1.0, 0.375, 1.0, 0.375, 0.5, 0.375, 0.5, 0.375, 1.0, 0.3438, 1.0, 0.3438, 0.5, 0.3438, 0.5, 0.3438, 1.0, 0.3125, 1.0, 0.3125, 0.5, 0.3125, 0.5, 0.3125, 1.0, 0.2812, 1.0, 0.2812, 0.5, 0.2812, 0.5, 0.2812, 1.0, 0.25, 1.0, 0.25, 0.5, 0.25, 0.5, 0.25, 1.0, 0.2188, 1.0, 0.2188, 0.5, 0.2188, 0.5, 0.2188, 1.0, 0.1875, 1.0, 0.1875, 0.5, 0.1875, 0.5, 0.1875, 1.0, 0.1562, 1.0, 0.1562, 0.5, 0.1562, 0.5, 0.1562, 1.0, 0.125, 1.0, 0.125, 0.5, 0.125, 0.5, 0.125, 1.0, 0.09375, 1.0, 0.09375, 0.5, 0.09375, 0.5, 0.09375, 1.0, 0.0625, 1.0, 0.0625, 0.5, 0.2968, 0.4854, 0.25, 0.49, 0.2032, 0.4854, 0.1582, 0.4717, 0.1167, 0.4496, 0.08029, 0.4197, 0.05045, 0.3833, 0.02827, 0.3418, 0.01461, 0.2968, 0.01, 0.25, 0.01461, 0.2032, 0.02827, 0.1582, 0.05045, 0.1167, 0.08029, 0.08029, 0.1167, 0.05045, 0.1582, 0.02827, 0.2032, 0.01461, 0.25, 0.01, 0.2968, 0.01461, 0.3418, 0.02827, 0.3833, 0.05045, 0.4197, 0.08029, 0.4496, 0.1167, 0.4717, 0.1582, 0.4854, 0.2032, 0.49, 0.25, 0.4854, 0.2968, 0.4717, 0.3418, 0.4496, 0.3833, 0.4197, 0.4197, 0.3833, 0.4496, 0.3418, 0.4717, 0.0625, 0.5, 0.0625, 1.0, 0.03125, 1.0, 0.03125, 0.5, 0.03125, 0.5, 0.03125, 1.0, 0.0, 1.0, 0.0, 0.5, 0.75, 0.49, 0.7968, 0.4854, 0.8418, 0.4717, 0.8833, 0.4496, 0.9197, 0.4197, 0.9496, 0.3833, 0.9717, 0.3418, 0.9854, 0.2968, 0.99, 0.25, 0.9854, 0.2032, 0.9717, 0.1582, 0.9496, 0.1167, 0.9197, 0.08029, 0.8833, 0.05045, 0.8418, 0.02827, 0.7968, 0.01461, 0.75, 0.01, 0.7032, 0.01461, 0.6582, 0.02827, 0.6167, 0.05045, 0.5803, 0.08029, 0.5504, 0.1167, 0.5283, 0.1582, 0.5146, 0.2032, 0.51, 0.25, 0.5146, 0.2968, 0.5283, 0.3418, 0.5504, 0.3833, 0.5803, 0.4197, 0.6167, 0.4496, 0.6582, 0.4717, 0.7032, 0.4854, 1.0, 0.5, 1.0, 1.0, 0.9688, 1.0, 0.9688, 0.5, 0.9688, 0.5, 0.9688, 1.0, 0.9375, 1.0, 0.9375, 0.5, 0.9375, 0.5, 0.9375, 1.0, 0.9062, 1.0, 0.9062, 0.5, 0.9062, 0.5, 0.9062, 1.0, 0.875, 1.0, 0.875, 0.5, 0.875, 0.5, 0.875, 1.0, 0.8438, 1.0, 0.8438, 0.5, 0.8438, 0.5, 0.8438, 1.0, 0.8125, 1.0, 0.8125, 0.5, 0.8125, 0.5, 0.8125, 1.0, 0.7812, 1.0, 0.7812, 0.5, 0.7812, 0.5, 0.7812, 1.0, 0.75, 1.0, 0.75, 0.5, 0.75, 0.5, 0.75, 1.0, 0.7188, 1.0, 0.7188, 0.5, 0.7188, 0.5, 0.7188, 1.0, 0.6875, 1.0, 0.6875, 0.5, 0.6875, 0.5, 0.6875, 1.0, 0.6562, 1.0, 0.6562, 0.5, 0.6562, 0.5, 0.6562, 1.0, 0.625, 1.0, 0.625, 0.5, 0.625, 0.5, 0.625, 1.0, 0.5938, 1.0, 0.5938, 0.5, 0.5938, 0.5, 0.5938, 1.0, 0.5625, 1.0, 0.5625, 0.5, 0.5625, 0.5, 0.5625, 1.0, 0.5312, 1.0, 0.5312, 0.5, 0.5312, 0.5, 0.5312, 1.0, 0.5, 1.0, 0.5, 0.5, 0.5, 0.5, 0.5, 1.0, 0.4688, 1.0, 0.4688, 0.5, 0.4688, 0.5, 0.4688, 1.0, 0.4375, 1.0, 0.4375, 0.5, 0.4375, 0.5, 0.4375, 1.0, 0.4062, 1.0, 0.4062, 0.5, 0.4062, 0.5, 0.4062, 1.0, 0.375, 1.0, 0.375, 0.5, 0.375, 0.5, 0.375, 1.0, 0.3438, 1.0, 0.3438, 0.5, 0.3438, 0.5, 0.3438, 1.0, 0.3125, 1.0, 0.3125, 0.5, 0.3125, 0.5, 0.3125, 1.0, 0.2812, 1.0, 0.2812, 0.5, 0.2812, 0.5, 0.2812, 1.0, 0.25, 1.0, 0.25, 0.5, 0.25, 0.5, 0.25, 1.0, 0.2188, 1.0, 0.2188, 0.5, 0.2188, 0.5, 0.2188, 1.0, 0.1875, 1.0, 0.1875, 0.5, 0.1875, 0.5, 0.1875, 1.0, 0.1562, 1.0, 0.1562, 0.5, 0.1562, 0.5, 0.1562, 1.0, 0.125, 1.0, 0.125, 0.5, 0.125, 0.5, 0.125, 1.0, 0.09375, 1.0, 0.09375, 0.5, 0.09375, 0.5, 0.09375, 1.0, 0.0625, 1.0, 0.0625, 0.5, 0.2968, 0.4854, 0.25, 0.49, 0.2032, 0.4854, 0.1582, 0.4717, 0.1167, 0.4496, 0.08029, 0.4197, 0.05045, 0.3833, 0.02827, 0.3418, 0.01461, 0.2968, 0.01, 0.25, 0.01461, 0.2032, 0.02827, 0.1582, 0.05045, 0.1167, 0.08029, 0.08029, 0.1167, 0.05045, 0.1582, 0.02827, 0.2032, 0.01461, 0.25, 0.01, 0.2968, 0.01461, 0.3418, 0.02827, 0.3833, 0.05045, 0.4197, 0.08029, 0.4496, 0.1167, 0.4717, 0.1582, 0.4854, 0.2032, 0.49, 0.25, 0.4854, 0.2968, 0.4717, 0.3418, 0.4496, 0.3833, 0.4197, 0.4197, 0.3833, 0.4496, 0.3418, 0.4717, 0.0625, 0.5, 0.0625, 1.0, 0.03125, 1.0, 0.03125, 0.5, 0.03125, 0.5, 0.03125, 1.0, 0.0, 1.0, 0.0, 0.5, 0.75, 0.49, 0.7968, 0.4854, 0.8418, 0.4717, 0.8833, 0.4496, 0.9197, 0.4197, 0.9496, 0.3833, 0.9717, 0.3418, 0.9854, 0.2968, 0.99, 0.25, 0.9854, 0.2032, 0.9717, 0.1582, 0.9496, 0.1167, 0.9197, 0.08029, 0.8833, 0.05045, 0.8418, 0.02827, 0.7968, 0.01461, 0.75, 0.01, 0.7032, 0.01461, 0.6582, 0.02827, 0.6167, 0.05045, 0.5803, 0.08029, 0.5504, 0.1167, 0.5283, 0.1582, 0.5146, 0.2032, 0.51, 0.25, 0.5146, 0.2968, 0.5283, 0.3418, 0.5504, 0.3833, 0.5803, 0.4197, 0.6167, 0.4496, 0.6582, 0.4717, 0.7032, 0.4854, 1.0, 0.5, 1.0, 1.0, 0.9688, 1.0, 0.9688, 0.5, 0.9688, 0.5, 0.9688, 1.0, 0.9375, 1.0, 0.9375, 0.5, 0.9375, 0.5, 0.9375, 1.0, 0.9062, 1.0, 0.9062, 0.5, 0.9062, 0.5, 0.9062, 1.0, 0.875, 1.0, 0.875, 0.5, 0.875, 0.5, 0.875, 1.0, 0.8438, 1.0, 0.8438, 0.5, 0.8438, 0.5, 0.8438, 1.0, 0.8125, 1.0, 0.8125, 0.5, 0.8125, 0.5, 0.8125, 1.0, 0.7812, 1.0, 0.7812, 0.5, 0.7812, 0.5, 0.7812, 1.0, 0.75, 1.0, 0.75, 0.5, 0.75, 0.5, 0.75, 1.0, 0.7188, 1.0, 0.7188, 0.5, 0.7188, 0.5, 0.7188, 1.0, 0.6875, 1.0, 0.6875, 0.5, 0.6875, 0.5, 0.6875, 1.0, 0.6562, 1.0, 0.6562, 0.5, 0.6562, 0.5, 0.6562, 1.0, 0.625, 1.0, 0.625, 0.5, 0.625, 0.5, 0.625, 1.0, 0.5938, 1.0, 0.5938, 0.5, 0.5938, 0.5, 0.5938, 1.0, 0.5625, 1.0, 0.5625, 0.5, 0.5625, 0.5, 0.5625, 1.0, 0.5312, 1.0, 0.5312, 0.5, 0.5312, 0.5, 0.5312, 1.0, 0.5, 1.0, 0.5, 0.5, 0.5, 0.5, 0.5, 1.0, 0.4688, 1.0, 0.4688, 0.5, 0.4688, 0.5, 0.4688, 1.0, 0.4375, 1.0, 0.4375, 0.5, 0.4375, 0.5, 0.4375, 1.0, 0.4062, 1.0, 0.4062, 0.5, 0.4062, 0.5, 0.4062, 1.0, 0.375, 1.0, 0.375, 0.5, 0.375, 0.5, 0.375, 1.0, 0.3438, 1.0, 0.3438, 0.5, 0.3438, 0.5, 0.3438, 1.0, 0.3125, 1.0, 0.3125, 0.5, 0.3125, 0.5, 0.3125, 1.0, 0.2812, 1.0, 0.2812, 0.5, 0.2812, 0.5, 0.2812, 1.0, 0.25, 1.0, 0.25, 0.5, 0.25, 0.5, 0.25, 1.0, 0.2188, 1.0, 0.2188, 0.5, 0.2188, 0.5, 0.2188, 1.0, 0.1875, 1.0, 0.1875, 0.5, 0.1875, 0.5, 0.1875, 1.0, 0.1562, 1.0, 0.1562, 0.5, 0.1562, 0.5, 0.1562, 1.0, 0.125, 1.0, 0.125, 0.5, 0.125, 0.5, 0.125, 1.0, 0.09375, 1.0, 0.09375, 0.5, 0.09375, 0.5, 0.09375, 1.0, 0.0625, 1.0, 0.0625, 0.5, 0.2968, 0.4854, 0.25, 0.49, 0.2032, 0.4854, 0.1582, 0.4717, 0.1167, 0.4496, 0.08029, 0.4197, 0.05045, 0.3833, 0.02827, 0.3418, 0.01461, 0.2968, 0.01, 0.25, 0.01461, 0.2032, 0.02827, 0.1582, 0.05045, 0.1167, 0.08029, 0.08029, 0.1167, 0.05045, 0.1582, 0.02827, 0.2032, 0.01461, 0.25, 0.01, 0.2968, 0.01461, 0.3418, 0.02827, 0.3833, 0.05045, 0.4197, 0.08029, 0.4496, 0.1167, 0.4717, 0.1582, 0.4854, 0.2032, 0.49, 0.25, 0.4854, 0.2968, 0.4717, 0.3418, 0.4496, 0.3833, 0.4197, 0.4197, 0.3833, 0.4496, 0.3418, 0.4717, 0.0625, 0.5, 0.0625, 1.0, 0.03125, 1.0, 0.03125, 0.5, 0.03125, 0.5, 0.03125, 1.0, 0.0, 1.0, 0.0, 0.5, 0.75, 0.49, 0.7968, 0.4854, 0.8418, 0.4717, 0.8833, 0.4496, 0.9197, 0.4197, 0.9496, 0.3833, 0.9717, 0.3418, 0.9854, 0.2968, 0.99, 0.25, 0.9854, 0.2032, 0.9717, 0.1582, 0.9496, 0.1167, 0.9197, 0.08029, 0.8833, 0.05045, 0.8418, 0.02827, 0.7968, 0.01461, 0.75, 0.01, 0.7032, 0.01461, 0.6582, 0.02827, 0.6167, 0.05045, 0.5803, 0.08029, 0.5504, 0.1167, 0.5283, 0.1582, 0.5146, 0.2032, 0.51, 0.25, 0.5146, 0.2968, 0.5283, 0.3418, 0.5504, 0.3833, 0.5803, 0.4197, 0.6167, 0.4496, 0.6582, 0.4717, 0.7032, 0.4854, 1.0, 0.5, 1.0, 1.0, 0.9688, 1.0, 0.9688, 0.5, 0.9688, 0.5, 0.9688, 1.0, 0.9375, 1.0, 0.9375, 0.5, 0.9375, 0.5, 0.9375, 1.0, 0.9062, 1.0, 0.9062, 0.5, 0.9062, 0.5, 0.9062, 1.0, 0.875, 1.0, 0.875, 0.5, 0.875, 0.5, 0.875, 1.0, 0.8438, 1.0, 0.8438, 0.5, 0.8438, 0.5, 0.8438, 1.0, 0.8125, 1.0, 0.8125, 0.5, 0.8125, 0.5, 0.8125, 1.0, 0.7812, 1.0, 0.7812, 0.5, 0.7812, 0.5, 0.7812, 1.0, 0.75, 1.0, 0.75, 0.5, 0.75, 0.5, 0.75, 1.0, 0.7188, 1.0, 0.7188, 0.5, 0.7188, 0.5, 0.7188, 1.0, 0.6875, 1.0, 0.6875, 0.5, 0.6875, 0.5, 0.6875, 1.0, 0.6562, 1.0, 0.6562, 0.5, 0.6562, 0.5, 0.6562, 1.0, 0.625, 1.0, 0.625, 0.5, 0.625, 0.5, 0.625, 1.0, 0.5938, 1.0, 0.5938, 0.5, 0.5938, 0.5, 0.5938, 1.0, 0.5625, 1.0, 0.5625, 0.5, 0.5625, 0.5, 0.5625, 1.0, 0.5312, 1.0, 0.5312, 0.5, 0.5312, 0.5, 0.5312, 1.0, 0.5, 1.0, 0.5, 0.5, 0.5, 0.5, 0.5, 1.0, 0.4688, 1.0, 0.4688, 0.5, 0.4688, 0.5, 0.4688, 1.0, 0.4375, 1.0, 0.4375, 0.5, 0.4375, 0.5, 0.4375, 1.0, 0.4062, 1.0, 0.4062, 0.5, 0.4062, 0.5, 0.4062, 1.0, 0.375, 1.0, 0.375, 0.5, 0.375, 0.5, 0.375, 1.0, 0.3438, 1.0, 0.3438, 0.5, 0.3438, 0.5, 0.3438, 1.0, 0.3125, 1.0, 0.3125, 0.5, 0.3125, 0.5, 0.3125, 1.0, 0.2812, 1.0, 0.2812, 0.5, 0.2812, 0.5, 0.2812, 1.0, 0.25, 1.0, 0.25, 0.5, 0.25, 0.5, 0.25, 1.0, 0.2188, 1.0, 0.2188, 0.5, 0.2188, 0.5, 0.2188, 1.0, 0.1875, 1.0, 0.1875, 0.5, 0.1875, 0.5, 0.1875, 1.0, 0.1562, 1.0, 0.1562, 0.5, 0.1562, 0.5, 0.1562, 1.0, 0.125, 1.0, 0.125, 0.5, 0.125, 0.5, 0.125, 1.0, 0.09375, 1.0, 0.09375, 0.5, 0.09375, 0.5, 0.09375, 1.0, 0.0625, 1.0, 0.0625, 0.5, 0.2968, 0.4854, 0.25, 0.49, 0.2032, 0.4854, 0.1582, 0.4717, 0.1167, 0.4496, 0.08029, 0.4197, 0.05045, 0.3833, 0.02827, 0.3418, 0.01461, 0.2968, 0.01, 0.25, 0.01461, 0.2032, 0.02827, 0.1582, 0.05045, 0.1167, 0.08029, 0.08029, 0.1167, 0.05045, 0.1582, 0.02827, 0.2032, 0.01461, 0.25, 0.01, 0.2968, 0.01461, 0.3418, 0.02827, 0.3833, 0.05045, 0.4197, 0.08029, 0.4496, 0.1167, 0.4717, 0.1582, 0.4854, 0.2032, 0.49, 0.25, 0.4854, 0.2968, 0.4717, 0.3418, 0.4496, 0.3833, 0.4197, 0.4197, 0.3833, 0.4496, 0.3418, 0.4717, 0.0625, 0.5, 0.0625, 1.0, 0.03125, 1.0, 0.03125, 0.5, 0.03125, 0.5, 0.03125, 1.0, 0.0, 1.0, 0.0, 0.5, 0.75, 0.49, 0.7968, 0.4854, 0.8418, 0.4717, 0.8833, 0.4496, 0.9197, 0.4197, 0.9496, 0.3833, 0.9717, 0.3418, 0.9854, 0.2968, 0.99, 0.25, 0.9854, 0.2032, 0.9717, 0.1582, 0.9496, 0.1167, 0.9197, 0.08029, 0.8833, 0.05045, 0.8418, 0.02827, 0.7968, 0.01461, 0.75, 0.01, 0.7032, 0.01461, 0.6582, 0.02827, 0.6167, 0.05045, 0.5803, 0.08029, 0.5504, 0.1167, 0.5283, 0.1582, 0.5146, 0.2032, 0.51, 0.25, 0.5146, 0.2968, 0.5283, 0.3418, 0.5504, 0.3833, 0.5803, 0.4197, 0.6167, 0.4496, 0.6582, 0.4717, 0.7032, 0.4854, 1.0, 0.5, 1.0, 1.0, 0.9688, 1.0, 0.9688, 0.5, 0.9688, 0.5, 0.9688, 1.0, 0.9375, 1.0, 0.9375, 0.5, 0.9375, 0.5, 0.9375, 1.0, 0.9062, 1.0, 0.9062, 0.5, 0.9062, 0.5, 0.9062, 1.0, 0.875, 1.0, 0.875, 0.5, 0.875, 0.5, 0.875, 1.0, 0.8438, 1.0, 0.8438, 0.5, 0.8438, 0.5, 0.8438, 1.0, 0.8125, 1.0, 0.8125, 0.5, 0.8125, 0.5, 0.8125, 1.0, 0.7812, 1.0, 0.7812, 0.5, 0.7812, 0.5, 0.7812, 1.0, 0.75, 1.0, 0.75, 0.5, 0.75, 0.5, 0.75, 1.0, 0.7188, 1.0, 0.7188, 0.5, 0.7188, 0.5, 0.7188, 1.0, 0.6875, 1.0, 0.6875, 0.5, 0.6875, 0.5, 0.6875, 1.0, 0.6562, 1.0, 0.6562, 0.5, 0.6562, 0.5, 0.6562, 1.0, 0.625, 1.0, 0.625, 0.5, 0.625, 0.5, 0.625, 1.0, 0.5938, 1.0, 0.5938, 0.5, 0.5938, 0.5, 0.5938, 1.0, 0.5625, 1.0, 0.5625, 0.5, 0.5625, 0.5, 0.5625, 1.0, 0.5312, 1.0, 0.5312, 0.5, 0.5312, 0.5, 0.5312, 1.0, 0.5, 1.0, 0.5, 0.5, 0.5, 0.5, 0.5, 1.0, 0.4688, 1.0, 0.4688, 0.5, 0.4688, 0.5, 0.4688, 1.0, 0.4375, 1.0, 0.4375, 0.5, 0.4375, 0.5, 0.4375, 1.0, 0.4062, 1.0, 0.4062, 0.5, 0.4062, 0.5, 0.4062, 1.0, 0.375, 1.0, 0.375, 0.5, 0.375, 0.5, 0.375, 1.0, 0.3438, 1.0, 0.3438, 0.5, 0.3438, 0.5, 0.3438, 1.0, 0.3125, 1.0, 0.3125, 0.5, 0.3125, 0.5, 0.3125, 1.0, 0.2812, 1.0, 0.2812, 0.5, 0.2812, 0.5, 0.2812, 1.0, 0.25, 1.0, 0.25, 0.5, 0.25, 0.5, 0.25, 1.0, 0.2188, 1.0, 0.2188, 0.5, 0.2188, 0.5, 0.2188, 1.0, 0.1875, 1.0, 0.1875, 0.5, 0.1875, 0.5, 0.1875, 1.0, 0.1562, 1.0, 0.1562, 0.5, 0.1562, 0.5, 0.1562, 1.0, 0.125, 1.0, 0.125, 0.5, 0.125, 0.5, 0.125, 1.0, 0.09375, 1.0, 0.09375, 0.5, 0.09375, 0.5, 0.09375, 1.0, 0.0625, 1.0, 0.0625, 0.5, 0.2968, 0.4854, 0.25, 0.49, 0.2032, 0.4854, 0.1582, 0.4717, 0.1167, 0.4496, 0.08029, 0.4197, 0.05045, 0.3833, 0.02827, 0.3418, 0.01461, 0.2968, 0.01, 0.25, 0.01461, 0.2032, 0.02827, 0.1582, 0.05045, 0.1167, 0.08029, 0.08029, 0.1167, 0.05045, 0.1582, 0.02827, 0.2032, 0.01461, 0.25, 0.01, 0.2968, 0.01461, 0.3418, 0.02827, 0.3833, 0.05045, 0.4197, 0.08029, 0.4496, 0.1167, 0.4717, 0.1582, 0.4854, 0.2032, 0.49, 0.25, 0.4854, 0.2968, 0.4717, 0.3418, 0.4496, 0.3833, 0.4197, 0.4197, 0.3833, 0.4496, 0.3418, 0.4717, 0.0625, 0.5, 0.0625, 1.0, 0.03125, 1.0, 0.03125, 0.5, 0.03125, 0.5, 0.03125, 1.0, 0.0, 1.0, 0.0, 0.5, 0.75, 0.49, 0.7968, 0.4854, 0.8418, 0.4717, 0.8833, 0.4496, 0.9197, 0.4197, 0.9496, 0.3833, 0.9717, 0.3418, 0.9854, 0.2968, 0.99, 0.25, 0.9854, 0.2032, 0.9717, 0.1582, 0.9496, 0.1167, 0.9197, 0.08029, 0.8833, 0.05045, 0.8418, 0.02827, 0.7968, 0.01461, 0.75, 0.01, 0.7032, 0.01461, 0.6582, 0.02827, 0.6167, 0.05045, 0.5803, 0.08029, 0.5504, 0.1167, 0.5283, 0.1582, 0.5146, 0.2032, 0.51, 0.25, 0.5146, 0.2968, 0.5283, 0.3418, 0.5504, 0.3833, 0.5803, 0.4197, 0.6167, 0.4496, 0.6582, 0.4717, 0.7032, 0.4854])
me_cylinder_004.materials.append(mat_material_009)
me_cylinder_004.use_remesh_fix_poles = True
me_cylinder_004.use_remesh_preserve_attributes = False
me_cylinder_004.update()
me_cube = bpy.data.meshes.new('Cube')
me_cube.from_pydata([(-1.0, -1.0, -1.0), (-1.0, -1.0, 1.0), (-1.0, 1.0, -1.0), (-1.0, 1.0, 1.0), (1.0, -1.0, -1.0), (1.0, -1.0, 1.0), (1.0, 1.0, -1.0), (1.0, 1.0, 1.0)], [], [(0, 1, 3, 2), (6, 7, 5, 4), (4, 5, 1, 0), (7, 3, 1, 5)])
me_cube.polygons.foreach_set('material_index', [3, 2, 0, 1])
_uv = me_cube.uv_layers.new(name='UVMapFondoRed')
_uv.uv.foreach_set('vector', [0.375, 0.0, 0.625, 0.0, 0.625, 0.25, 0.375, 0.25, 0.375, 0.5, 0.625, 0.5, 0.625, 0.75, 0.375, 0.75, -0.05132, -0.03456, 1.04, -0.03456, 1.04, 1.056, -0.05132, 1.056, -0.02169, -0.04254, 1.033, -0.04254, 1.033, 1.012, -0.02169, 1.012])
_uv.active_render = True
_uv = me_cube.uv_layers.new(name='UVMapSuperiorRed')
_uv.uv.foreach_set('vector', [0.375, 0.0, 0.625, 0.0, 0.625, 0.25, 0.375, 0.25, -0.02184, -0.03554, 1.042, -0.03554, 1.042, 1.028, -0.02184, 1.028, -0.05132, -0.03456, 1.04, -0.03456, 1.04, 1.056, -0.05132, 1.056, -0.02169, -0.04254, 1.033, -0.04254, 1.033, 1.012, -0.02169, 1.012])
_uv = me_cube.uv_layers.new(name='UVMapLateral1Red')
_uv.uv.foreach_set('vector', [-0.09173, -0.07396, 1.068, -0.07396, 1.068, 1.086, -0.09173, 1.086, -0.02184, -0.03554, 1.042, -0.03554, 1.042, 1.028, -0.02184, 1.028, -0.05132, -0.03456, 1.04, -0.03456, 1.04, 1.056, -0.05132, 1.056, -0.02169, -0.04254, 1.033, -0.04254, 1.033, 1.012, -0.02169, 1.012])
_uv = me_cube.uv_layers.new(name='UVMapLateral2Red')
_uv.uv.foreach_set('vector', [-0.09173, -0.07396, 1.068, -0.07396, 1.068, 1.086, -0.09173, 1.086, -0.02184, -0.03554, 1.042, -0.03554, 1.042, 1.028, -0.02184, 1.028, -0.05132, -0.03456, 1.04, -0.03456, 1.04, 1.056, -0.05132, 1.056, -0.02169, -0.04254, 1.033, -0.04254, 1.033, 1.012, -0.02169, 1.012])
me_cube.materials.append(mat_materialfondored)
me_cube.materials.append(mat_materialsuperiorred)
me_cube.materials.append(mat_materiallateral1red)
me_cube.materials.append(mat_materiallateral2red)
me_cube.use_remesh_fix_poles = True
me_cube.use_remesh_preserve_attributes = False
me_cube.update()

# ---- objects
ob_light = bpy.data.objects.new('Light', light_light)
ob_light_001 = bpy.data.objects.new('Light.001', light_light_001)
ob_light_002 = bpy.data.objects.new('Light.002', light_light_002)
ob_light_003 = bpy.data.objects.new('Light.003', light_light_003)
ob_light_004 = bpy.data.objects.new('Light.004', light_light_004)
ob_camera = bpy.data.objects.new('Camera', cam_camera_001)
ob_soccergoal = bpy.data.objects.new('soccerGoal', me_cylinder_004)
ob_netcube = bpy.data.objects.new('NetCube', me_cube)

# ---- transforms, parenting, visibility, modifiers, constraints
ob_light.location = (4.076, 1.005, 5.904)
ob_light.rotation_euler = (0.6503, 0.05522, 1.866)
ob_light.lock_rotations_4d = False
ob_light.empty_display_type = 'ARROWS'
ob_light.color = (0.0, 0.0, 0.0, 0.0)
ob_light.lineart.crease_threshold = 0.0
ob_light_001.location = (-3.842, 1.005, 2.833)
ob_light_001.rotation_euler = (0.6503, 0.05522, 1.866)
ob_light_001.lock_rotations_4d = False
ob_light_001.empty_display_type = 'ARROWS'
ob_light_001.color = (0.0, 0.0, 0.0, 0.0)
ob_light_001.lineart.crease_threshold = 0.0
ob_light_002.location = (0.7554, -8.045, 2.833)
ob_light_002.rotation_euler = (0.6503, 0.05522, 1.866)
ob_light_002.lock_rotations_4d = False
ob_light_002.empty_display_type = 'ARROWS'
ob_light_002.color = (0.0, 0.0, 0.0, 0.0)
ob_light_002.lineart.crease_threshold = 0.0
ob_light_003.location = (-11.5, 3.23, 2.833)
ob_light_003.rotation_euler = (0.6503, 0.05522, 1.866)
ob_light_003.lock_rotations_4d = False
ob_light_003.empty_display_type = 'ARROWS'
ob_light_003.color = (0.0, 0.0, 0.0, 0.0)
ob_light_003.lineart.crease_threshold = 0.0
ob_light_004.location = (11.37, 3.23, 2.833)
ob_light_004.rotation_euler = (0.6503, 0.05522, 1.866)
ob_light_004.lock_rotations_4d = False
ob_light_004.empty_display_type = 'ARROWS'
ob_light_004.color = (0.0, 0.0, 0.0, 0.0)
ob_light_004.lineart.crease_threshold = 0.0
ob_camera.location = (3.622, 11.92, 1.046)
ob_camera.rotation_euler = (1.571, 0.0, 3.142)
ob_soccergoal.location = (7.377, -1.51, -1.186)
ob_soccergoal.scale = (0.00875, 0.00875, 0.00625)
_m = ob_soccergoal.modifiers.new('Decimate', 'DECIMATE')
_m.ratio = 0.1
ob_netcube.location = (3.659, -0.762, 0.034)
ob_netcube.scale = (3.72, 0.75, 1.245)

# ---- collection membership
col_collection.objects.link(ob_light)
col_collection.objects.link(ob_light_001)
col_collection.objects.link(ob_light_002)
col_collection.objects.link(ob_light_003)
col_collection.objects.link(ob_light_004)
col_collection.objects.link(ob_camera)
col_collectionsoccergoal.objects.link(ob_soccergoal)
col_collectionsoccergoal.objects.link(ob_netcube)

# ---- scene / render settings (as saved in the file)
scene.camera = ob_camera
scene.frame_start = 1; scene.frame_end = 250; scene.frame_set(22)
scene.render.engine = 'BLENDER_EEVEE_NEXT'
scene.cycles.sampling_pattern = 'TABULATED_SOBOL'
scene.cycles.use_light_tree = False
scene.view_settings.view_transform = 'Filmic'
bpy.context.view_layer.update()
